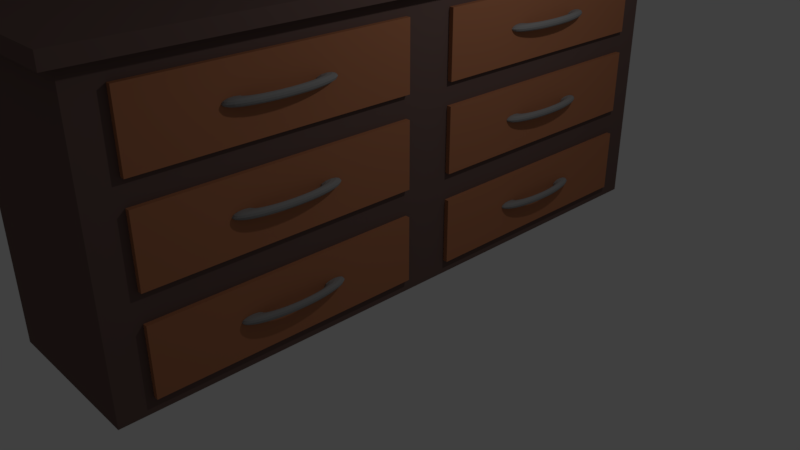 # Source: dresser.blend  (saved by Blender 2.78.0; exported with 4.5.12 LTS)
import bpy
from mathutils import Matrix  # noqa: F401  (used for matrix-valued properties, if any)

bpy.ops.wm.read_factory_settings(use_empty=True)
scene = bpy.context.scene
scene.name = 'Scene'

# ---- collections
col_collection_1 = bpy.data.collections.new('Collection 1'); scene.collection.children.link(col_collection_1)

# ---- materials (node trees are filled in below, after node groups)
mat_wood_drawer = bpy.data.materials.new('wood(drawer)')
mat_wood_drawer.alpha_threshold = 0.0
mat_wood_drawer.use_transparent_shadow = False
mat_wood_drawer.diffuse_color = (0.4678, 0.1845, 0.09084, 1.0)
mat_wood_drawer.roughness = 0.5
mat_handle = bpy.data.materials.new('handle')
mat_handle.alpha_threshold = 0.0
mat_handle.use_transparent_shadow = False
mat_handle.diffuse_color = (0.2957, 0.2957, 0.2957, 1.0)
mat_handle.roughness = 0.5
mat_dresser_wood = bpy.data.materials.new('dresser(wood)')
mat_dresser_wood.alpha_threshold = 0.0
mat_dresser_wood.use_transparent_shadow = False
mat_dresser_wood.diffuse_color = (0.1559, 0.09759, 0.0865, 1.0)
mat_dresser_wood.roughness = 0.5
mat_dresser_wood.line_color = (0.0, 0.0, 0.0, 1.0)

# ---- material node trees

# ---- world
world_world = bpy.data.worlds.new('World'); scene.world = world_world
world_world.color = (0.05088, 0.05088, 0.05088)
world_world.use_sun_shadow = False
world_world.sun_shadow_jitter_overblur = 0.0
world_world.cycles.sampling_method = 'MANUAL'

# ---- cameras
cam_camera = bpy.data.cameras.new('Camera')
cam_camera.clip_end = 100.0
cam_camera.lens = 35.0
cam_camera.sensor_width = 32.0
cam_camera.sensor_height = 18.0
cam_camera.ortho_scale = 7.314
cam_camera.dof.focus_distance = 0.0
cam_camera.dof.aperture_fstop = 128.0

# ---- lights
light_lamp = bpy.data.lights.new('Lamp', 'POINT')
light_lamp.transmission_factor = 0.0
light_lamp.cutoff_distance = 30.0
light_lamp.energy = 100.0
light_lamp.shadow_buffer_clip_start = 1.001
light_lamp.shadow_soft_size = 0.1
light_lamp.shadow_maximum_resolution = 0.006
light_lamp.use_absolute_resolution = True

# ---- meshes
me_cube_022 = bpy.data.meshes.new('Cube.022')
me_cube_022.from_pydata([(-0.8851, -4.763, 0.1798), (-0.8851, -4.763, 1.0), (-0.8851, -1.469, 0.1798), (-0.8851, -1.469, 1.0), (1.115, -4.763, 0.1798), (1.115, -4.763, 1.0), (1.115, -1.469, 0.1798), (1.115, -1.469, 1.0), (-0.7981, -4.619, 1.0), (-0.7981, -1.613, 1.0), (1.028, -1.613, 1.0), (1.028, -4.619, 1.0), (-0.7981, -4.619, 0.3583), (-0.7981, -1.613, 0.3583), (1.028, -1.613, 0.3583), (1.028, -4.619, 0.3583)], [], [(0, 1, 3, 2), (2, 3, 7, 6), (6, 7, 5, 4), (4, 5, 1, 0), (2, 6, 4, 0), (5, 7, 10, 11), (9, 8, 12, 13), (3, 1, 8, 9), (1, 5, 11, 8), (7, 3, 9, 10), (14, 13, 12, 15), (8, 11, 15, 12), (10, 9, 13, 14), (11, 10, 14, 15)])
me_cube_022.materials.append(mat_wood_drawer)
me_cube_022.use_remesh_preserve_volume = False
me_cube_022.use_remesh_preserve_attributes = False
me_cube_022.use_mirror_vertex_groups = False
me_cube_022.update()
me_cube_023 = bpy.data.meshes.new('Cube.023')
me_cube_023.from_pydata([(1.274, -3.115, 0.6005), (1.27, -3.115, 0.5776), (1.258, -3.115, 0.5608), (1.243, -3.115, 0.5546), (1.227, -3.115, 0.5608), (1.216, -3.115, 0.5776), (1.211, -3.115, 0.6005), (1.216, -3.115, 0.6235), (1.227, -3.115, 0.6402), (1.243, -3.115, 0.6464), (1.258, -3.115, 0.6402), (1.27, -3.115, 0.6235), (1.273, -3.201, 0.6005), (1.269, -3.199, 0.5776), (1.257, -3.192, 0.5608), (1.242, -3.184, 0.5546), (1.226, -3.175, 0.5608), (1.215, -3.169, 0.5776), (1.211, -3.167, 0.6005), (1.215, -3.169, 0.6235), (1.226, -3.175, 0.6402), (1.242, -3.184, 0.6464), (1.257, -3.192, 0.6402), (1.269, -3.199, 0.6235), (1.269, -3.285, 0.6005), (1.265, -3.281, 0.5776), (1.254, -3.268, 0.5608), (1.238, -3.251, 0.5546), (1.223, -3.234, 0.5608), (1.212, -3.222, 0.5776), (1.208, -3.217, 0.6005), (1.212, -3.222, 0.6235), (1.223, -3.234, 0.6402), (1.238, -3.251, 0.6464), (1.254, -3.268, 0.6402), (1.265, -3.281, 0.6235), (1.262, -3.367, 0.6005), (1.258, -3.36, 0.5776), (1.248, -3.342, 0.5608), (1.233, -3.317, 0.5546), (1.219, -3.291, 0.5608), (1.208, -3.273, 0.5776), (1.204, -3.266, 0.6005), (1.208, -3.273, 0.6235), (1.219, -3.291, 0.6402), (1.233, -3.317, 0.6464), (1.248, -3.342, 0.6402), (1.258, -3.36, 0.6235), (1.253, -3.444, 0.6005), (1.249, -3.435, 0.5776), (1.24, -3.411, 0.5608), (1.226, -3.378, 0.5546), (1.212, -3.346, 0.5608), (1.202, -3.321, 0.5776), (1.199, -3.313, 0.6005), (1.202, -3.321, 0.6235), (1.212, -3.346, 0.6402), (1.226, -3.378, 0.6464), (1.24, -3.411, 0.6402), (1.249, -3.435, 0.6235), (1.242, -3.516, 0.6005), (1.238, -3.505, 0.5776), (1.229, -3.476, 0.5608), (1.217, -3.436, 0.5546), (1.204, -3.396, 0.5608), (1.195, -3.366, 0.5776), (1.192, -3.356, 0.6005), (1.195, -3.366, 0.6235), (1.204, -3.396, 0.6402), (1.217, -3.436, 0.6464), (1.229, -3.476, 0.6402), (1.238, -3.505, 0.6235), (1.228, -3.581, 0.6005), (1.225, -3.568, 0.5776), (1.217, -3.534, 0.5608), (1.206, -3.488, 0.5546), (1.195, -3.441, 0.5608), (1.187, -3.407, 0.5776), (1.184, -3.394, 0.6005), (1.187, -3.407, 0.6235), (1.195, -3.441, 0.6402), (1.206, -3.488, 0.6464), (1.217, -3.534, 0.6402), (1.225, -3.568, 0.6235), (1.213, -3.637, 0.6005), (1.21, -3.623, 0.5776), (1.203, -3.585, 0.5608), (1.194, -3.533, 0.5546), (1.184, -3.481, 0.5608), (1.177, -3.442, 0.5776), (1.175, -3.428, 0.6005), (1.177, -3.442, 0.6235), (1.184, -3.481, 0.6402), (1.194, -3.533, 0.6464), (1.203, -3.585, 0.6402), (1.21, -3.623, 0.6235), (1.196, -3.685, 0.6005), (1.194, -3.67, 0.5776), (1.188, -3.628, 0.5608), (1.18, -3.571, 0.5546), (1.172, -3.514, 0.5608), (1.166, -3.472, 0.5776), (1.164, -3.457, 0.6005), (1.166, -3.472, 0.6235), (1.172, -3.514, 0.6402), (1.18, -3.571, 0.6464), (1.188, -3.628, 0.6402), (1.194, -3.67, 0.6235), (1.177, -3.723, 0.6005), (1.176, -3.707, 0.5776), (1.171, -3.663, 0.5608), (1.165, -3.602, 0.5546), (1.159, -3.541, 0.5608), (1.155, -3.496, 0.5776), (1.153, -3.48, 0.6005), (1.155, -3.496, 0.6235), (1.159, -3.541, 0.6402), (1.165, -3.602, 0.6464), (1.171, -3.663, 0.6402), (1.176, -3.707, 0.6235), (1.158, -3.751, 0.6005), (1.157, -3.734, 0.5776), (1.154, -3.688, 0.5608), (1.15, -3.624, 0.5546), (1.146, -3.56, 0.5608), (1.143, -3.514, 0.5776), (1.142, -3.497, 0.6005), (1.143, -3.514, 0.6235), (1.146, -3.56, 0.6402), (1.15, -3.624, 0.6464), (1.154, -3.688, 0.6402), (1.157, -3.734, 0.6235), (1.138, -3.768, 0.6005), (1.137, -3.75, 0.5776), (1.136, -3.703, 0.5608), (1.134, -3.637, 0.5546), (1.132, -3.572, 0.5608), (1.13, -3.524, 0.5776), (1.13, -3.507, 0.6005), (1.13, -3.524, 0.6235), (1.132, -3.572, 0.6402), (1.134, -3.637, 0.6464), (1.136, -3.703, 0.6402), (1.137, -3.75, 0.6235), (1.117, -3.774, 0.6005), (1.117, -3.756, 0.5776), (1.117, -3.708, 0.5608), (1.117, -3.642, 0.5546), (1.117, -3.576, 0.5608), (1.117, -3.528, 0.5776), (1.117, -3.51, 0.6005), (1.117, -3.528, 0.6235), (1.117, -3.576, 0.6402), (1.117, -3.642, 0.6464), (1.117, -3.708, 0.6402), (1.117, -3.756, 0.6235), (1.117, -2.457, 0.6005), (1.117, -2.474, 0.5776), (1.117, -2.522, 0.5608), (1.117, -2.588, 0.5546), (1.117, -2.654, 0.5608), (1.117, -2.702, 0.5776), (1.117, -2.72, 0.6005), (1.117, -2.702, 0.6235), (1.117, -2.654, 0.6402), (1.117, -2.588, 0.6464), (1.117, -2.522, 0.6402), (1.117, -2.474, 0.6235), (1.138, -2.462, 0.6005), (1.137, -2.48, 0.5776), (1.136, -2.527, 0.5608), (1.134, -2.593, 0.5546), (1.132, -2.658, 0.5608), (1.13, -2.706, 0.5776), (1.13, -2.723, 0.6005), (1.13, -2.706, 0.6235), (1.132, -2.658, 0.6402), (1.134, -2.593, 0.6464), (1.136, -2.527, 0.6402), (1.137, -2.48, 0.6235), (1.158, -2.479, 0.6005), (1.157, -2.496, 0.5776), (1.154, -2.543, 0.5608), (1.15, -2.606, 0.5546), (1.146, -2.67, 0.5608), (1.143, -2.716, 0.5776), (1.142, -2.733, 0.6005), (1.143, -2.716, 0.6235), (1.146, -2.67, 0.6402), (1.15, -2.606, 0.6464), (1.154, -2.543, 0.6402), (1.157, -2.496, 0.6235), (1.177, -2.507, 0.6005), (1.176, -2.523, 0.5776), (1.171, -2.568, 0.5608), (1.165, -2.628, 0.5546), (1.159, -2.689, 0.5608), (1.155, -2.734, 0.5776), (1.153, -2.75, 0.6005), (1.155, -2.734, 0.6235), (1.159, -2.689, 0.6402), (1.165, -2.628, 0.6464), (1.171, -2.568, 0.6402), (1.176, -2.523, 0.6235), (1.196, -2.545, 0.6005), (1.194, -2.56, 0.5776), (1.188, -2.602, 0.5608), (1.18, -2.659, 0.5546), (1.172, -2.716, 0.5608), (1.166, -2.758, 0.5776), (1.164, -2.773, 0.6005), (1.166, -2.758, 0.6235), (1.172, -2.716, 0.6402), (1.18, -2.659, 0.6464), (1.188, -2.602, 0.6402), (1.194, -2.56, 0.6235), (1.213, -2.593, 0.6005), (1.21, -2.607, 0.5776), (1.203, -2.645, 0.5608), (1.194, -2.697, 0.5546), (1.184, -2.749, 0.5608), (1.177, -2.788, 0.5776), (1.175, -2.802, 0.6005), (1.177, -2.788, 0.6235), (1.184, -2.749, 0.6402), (1.194, -2.697, 0.6464), (1.203, -2.645, 0.6402), (1.21, -2.607, 0.6235), (1.228, -2.649, 0.6005), (1.225, -2.662, 0.5776), (1.217, -2.696, 0.5608), (1.206, -2.743, 0.5546), (1.195, -2.789, 0.5608), (1.187, -2.823, 0.5776), (1.184, -2.836, 0.6005), (1.187, -2.823, 0.6235), (1.195, -2.789, 0.6402), (1.206, -2.743, 0.6464), (1.217, -2.696, 0.6402), (1.225, -2.662, 0.6235), (1.242, -2.714, 0.6005), (1.238, -2.725, 0.5776), (1.229, -2.754, 0.5608), (1.217, -2.794, 0.5546), (1.204, -2.834, 0.5608), (1.195, -2.864, 0.5776), (1.192, -2.875, 0.6005), (1.195, -2.864, 0.6235), (1.204, -2.834, 0.6402), (1.217, -2.794, 0.6464), (1.229, -2.754, 0.6402), (1.238, -2.725, 0.6235), (1.253, -2.786, 0.6005), (1.249, -2.795, 0.5776), (1.24, -2.819, 0.5608), (1.226, -2.852, 0.5546), (1.212, -2.885, 0.5608), (1.202, -2.909, 0.5776), (1.199, -2.917, 0.6005), (1.202, -2.909, 0.6235), (1.212, -2.885, 0.6402), (1.226, -2.852, 0.6464), (1.24, -2.819, 0.6402), (1.249, -2.795, 0.6235), (1.262, -2.863, 0.6005), (1.258, -2.87, 0.5776), (1.248, -2.888, 0.5608), (1.233, -2.913, 0.5546), (1.219, -2.939, 0.5608), (1.208, -2.957, 0.5776), (1.204, -2.964, 0.6005), (1.208, -2.957, 0.6235), (1.219, -2.939, 0.6402), (1.233, -2.913, 0.6464), (1.248, -2.888, 0.6402), (1.258, -2.87, 0.6235), (1.269, -2.945, 0.6005), (1.265, -2.949, 0.5776), (1.254, -2.962, 0.5608), (1.238, -2.979, 0.5546), (1.223, -2.996, 0.5608), (1.212, -3.008, 0.5776), (1.208, -3.013, 0.6005), (1.212, -3.008, 0.6235), (1.223, -2.996, 0.6402), (1.238, -2.979, 0.6464), (1.254, -2.962, 0.6402), (1.265, -2.949, 0.6235), (1.273, -3.029, 0.6005), (1.269, -3.031, 0.5776), (1.257, -3.038, 0.5608), (1.242, -3.046, 0.5546), (1.226, -3.055, 0.5608), (1.215, -3.061, 0.5776), (1.211, -3.063, 0.6005), (1.215, -3.061, 0.6235), (1.226, -3.055, 0.6402), (1.242, -3.046, 0.6464), (1.257, -3.038, 0.6402), (1.269, -3.031, 0.6235)], [], [(0, 12, 13, 1), (1, 13, 14, 2), (2, 14, 15, 3), (3, 15, 16, 4), (4, 16, 17, 5), (5, 17, 18, 6), (6, 18, 19, 7), (7, 19, 20, 8), (8, 20, 21, 9), (9, 21, 22, 10), (10, 22, 23, 11), (0, 11, 23, 12), (12, 24, 25, 13), (13, 25, 26, 14), (14, 26, 27, 15), (15, 27, 28, 16), (16, 28, 29, 17), (17, 29, 30, 18), (18, 30, 31, 19), (19, 31, 32, 20), (20, 32, 33, 21), (21, 33, 34, 22), (22, 34, 35, 23), (23, 35, 24, 12), (24, 36, 37, 25), (25, 37, 38, 26), (26, 38, 39, 27), (27, 39, 40, 28), (28, 40, 41, 29), (29, 41, 42, 30), (30, 42, 43, 31), (31, 43, 44, 32), (32, 44, 45, 33), (33, 45, 46, 34), (34, 46, 47, 35), (35, 47, 36, 24), (36, 48, 49, 37), (37, 49, 50, 38), (38, 50, 51, 39), (39, 51, 52, 40), (40, 52, 53, 41), (41, 53, 54, 42), (42, 54, 55, 43), (43, 55, 56, 44), (44, 56, 57, 45), (45, 57, 58, 46), (46, 58, 59, 47), (47, 59, 48, 36), (48, 60, 61, 49), (49, 61, 62, 50), (50, 62, 63, 51), (51, 63, 64, 52), (52, 64, 65, 53), (53, 65, 66, 54), (54, 66, 67, 55), (55, 67, 68, 56), (56, 68, 69, 57), (57, 69, 70, 58), (58, 70, 71, 59), (59, 71, 60, 48), (60, 72, 73, 61), (61, 73, 74, 62), (62, 74, 75, 63), (63, 75, 76, 64), (64, 76, 77, 65), (65, 77, 78, 66), (66, 78, 79, 67), (67, 79, 80, 68), (68, 80, 81, 69), (69, 81, 82, 70), (70, 82, 83, 71), (71, 83, 72, 60), (72, 84, 85, 73), (73, 85, 86, 74), (74, 86, 87, 75), (75, 87, 88, 76), (76, 88, 89, 77), (77, 89, 90, 78), (78, 90, 91, 79), (79, 91, 92, 80), (80, 92, 93, 81), (81, 93, 94, 82), (82, 94, 95, 83), (83, 95, 84, 72), (84, 96, 97, 85), (85, 97, 98, 86), (86, 98, 99, 87), (87, 99, 100, 88), (88, 100, 101, 89), (89, 101, 102, 90), (90, 102, 103, 91), (91, 103, 104, 92), (92, 104, 105, 93), (93, 105, 106, 94), (94, 106, 107, 95), (95, 107, 96, 84), (96, 108, 109, 97), (97, 109, 110, 98), (98, 110, 111, 99), (99, 111, 112, 100), (100, 112, 113, 101), (101, 113, 114, 102), (102, 114, 115, 103), (103, 115, 116, 104), (104, 116, 117, 105), (105, 117, 118, 106), (106, 118, 119, 107), (107, 119, 108, 96), (108, 120, 121, 109), (109, 121, 122, 110), (110, 122, 123, 111), (111, 123, 124, 112), (112, 124, 125, 113), (113, 125, 126, 114), (114, 126, 127, 115), (115, 127, 128, 116), (116, 128, 129, 117), (117, 129, 130, 118), (118, 130, 131, 119), (119, 131, 120, 108), (120, 132, 133, 121), (121, 133, 134, 122), (122, 134, 135, 123), (123, 135, 136, 124), (124, 136, 137, 125), (125, 137, 138, 126), (126, 138, 139, 127), (127, 139, 140, 128), (128, 140, 141, 129), (129, 141, 142, 130), (130, 142, 143, 131), (131, 143, 132, 120), (162, 161, 160, 159, 158, 157, 156, 167, 166, 165, 164, 163), (172, 160, 161, 173), (151, 152, 140, 139), (169, 157, 158, 170), (177, 176, 164, 165), (175, 174, 162, 163), (179, 178, 166, 167), (170, 158, 159, 171), (149, 150, 138, 137), (179, 167, 156, 168), (146, 147, 135, 134), (150, 151, 139, 138), (178, 177, 165, 166), (153, 154, 142, 141), (145, 146, 134, 133), (144, 145, 133, 132), (148, 149, 137, 136), (144, 132, 143, 155), (152, 153, 141, 140), (168, 156, 157, 169), (150, 149, 148, 147, 146, 145, 144, 155, 154, 153, 152, 151), (154, 155, 143, 142), (171, 172, 160, 159), (147, 148, 136, 135), (174, 173, 161, 162), (176, 175, 163, 164), (168, 180, 181, 169), (169, 181, 182, 170), (170, 182, 183, 171), (171, 183, 184, 172), (172, 184, 185, 173), (173, 185, 186, 174), (174, 186, 187, 175), (175, 187, 188, 176), (176, 188, 189, 177), (177, 189, 190, 178), (178, 190, 191, 179), (179, 191, 180, 168), (180, 192, 193, 181), (181, 193, 194, 182), (182, 194, 195, 183), (183, 195, 196, 184), (184, 196, 197, 185), (185, 197, 198, 186), (186, 198, 199, 187), (187, 199, 200, 188), (188, 200, 201, 189), (189, 201, 202, 190), (190, 202, 203, 191), (191, 203, 192, 180), (192, 204, 205, 193), (193, 205, 206, 194), (194, 206, 207, 195), (195, 207, 208, 196), (196, 208, 209, 197), (197, 209, 210, 198), (198, 210, 211, 199), (199, 211, 212, 200), (200, 212, 213, 201), (201, 213, 214, 202), (202, 214, 215, 203), (203, 215, 204, 192), (204, 216, 217, 205), (205, 217, 218, 206), (206, 218, 219, 207), (207, 219, 220, 208), (208, 220, 221, 209), (209, 221, 222, 210), (210, 222, 223, 211), (211, 223, 224, 212), (212, 224, 225, 213), (213, 225, 226, 214), (214, 226, 227, 215), (215, 227, 216, 204), (216, 228, 229, 217), (217, 229, 230, 218), (218, 230, 231, 219), (219, 231, 232, 220), (220, 232, 233, 221), (221, 233, 234, 222), (222, 234, 235, 223), (223, 235, 236, 224), (224, 236, 237, 225), (225, 237, 238, 226), (226, 238, 239, 227), (227, 239, 228, 216), (228, 240, 241, 229), (229, 241, 242, 230), (230, 242, 243, 231), (231, 243, 244, 232), (232, 244, 245, 233), (233, 245, 246, 234), (234, 246, 247, 235), (235, 247, 248, 236), (236, 248, 249, 237), (237, 249, 250, 238), (238, 250, 251, 239), (239, 251, 240, 228), (240, 252, 253, 241), (241, 253, 254, 242), (242, 254, 255, 243), (243, 255, 256, 244), (244, 256, 257, 245), (245, 257, 258, 246), (246, 258, 259, 247), (247, 259, 260, 248), (248, 260, 261, 249), (249, 261, 262, 250), (250, 262, 263, 251), (251, 263, 252, 240), (252, 264, 265, 253), (253, 265, 266, 254), (254, 266, 267, 255), (255, 267, 268, 256), (256, 268, 269, 257), (257, 269, 270, 258), (258, 270, 271, 259), (259, 271, 272, 260), (260, 272, 273, 261), (261, 273, 274, 262), (262, 274, 275, 263), (263, 275, 264, 252), (264, 276, 277, 265), (265, 277, 278, 266), (266, 278, 279, 267), (267, 279, 280, 268), (268, 280, 281, 269), (269, 281, 282, 270), (270, 282, 283, 271), (271, 283, 284, 272), (272, 284, 285, 273), (273, 285, 286, 274), (274, 286, 287, 275), (275, 287, 276, 264), (276, 288, 289, 277), (277, 289, 290, 278), (278, 290, 291, 279), (279, 291, 292, 280), (280, 292, 293, 281), (281, 293, 294, 282), (282, 294, 295, 283), (283, 295, 296, 284), (284, 296, 297, 285), (285, 297, 298, 286), (286, 298, 299, 287), (287, 299, 288, 276), (288, 0, 1, 289), (289, 1, 2, 290), (290, 2, 3, 291), (291, 3, 4, 292), (292, 4, 5, 293), (293, 5, 6, 294), (294, 6, 7, 295), (295, 7, 8, 296), (296, 8, 9, 297), (297, 9, 10, 298), (298, 10, 11, 299), (299, 11, 0, 288)])
me_cube_023.materials.append(mat_handle)
me_cube_023.use_remesh_preserve_volume = False
me_cube_023.use_remesh_preserve_attributes = False
me_cube_023.use_mirror_vertex_groups = False
me_cube_023.update()
me_cube_020 = bpy.data.meshes.new('Cube.020')
me_cube_020.from_pydata([(-0.8851, -4.763, 0.1798), (-0.8851, -4.763, 1.0), (-0.8851, -1.469, 0.1798), (-0.8851, -1.469, 1.0), (1.115, -4.763, 0.1798), (1.115, -4.763, 1.0), (1.115, -1.469, 0.1798), (1.115, -1.469, 1.0), (-0.7981, -4.619, 1.0), (-0.7981, -1.613, 1.0), (1.028, -1.613, 1.0), (1.028, -4.619, 1.0), (-0.7981, -4.619, 0.3583), (-0.7981, -1.613, 0.3583), (1.028, -1.613, 0.3583), (1.028, -4.619, 0.3583)], [], [(0, 1, 3, 2), (2, 3, 7, 6), (6, 7, 5, 4), (4, 5, 1, 0), (2, 6, 4, 0), (5, 7, 10, 11), (9, 8, 12, 13), (3, 1, 8, 9), (1, 5, 11, 8), (7, 3, 9, 10), (14, 13, 12, 15), (8, 11, 15, 12), (10, 9, 13, 14), (11, 10, 14, 15)])
me_cube_020.materials.append(mat_wood_drawer)
me_cube_020.use_remesh_preserve_volume = False
me_cube_020.use_remesh_preserve_attributes = False
me_cube_020.use_mirror_vertex_groups = False
me_cube_020.update()
me_cube_021 = bpy.data.meshes.new('Cube.021')
me_cube_021.from_pydata([(1.274, -3.115, 0.6005), (1.27, -3.115, 0.5776), (1.258, -3.115, 0.5608), (1.243, -3.115, 0.5546), (1.227, -3.115, 0.5608), (1.216, -3.115, 0.5776), (1.211, -3.115, 0.6005), (1.216, -3.115, 0.6235), (1.227, -3.115, 0.6402), (1.243, -3.115, 0.6464), (1.258, -3.115, 0.6402), (1.27, -3.115, 0.6235), (1.273, -3.201, 0.6005), (1.269, -3.199, 0.5776), (1.257, -3.192, 0.5608), (1.242, -3.184, 0.5546), (1.226, -3.175, 0.5608), (1.215, -3.169, 0.5776), (1.211, -3.167, 0.6005), (1.215, -3.169, 0.6235), (1.226, -3.175, 0.6402), (1.242, -3.184, 0.6464), (1.257, -3.192, 0.6402), (1.269, -3.199, 0.6235), (1.269, -3.285, 0.6005), (1.265, -3.281, 0.5776), (1.254, -3.268, 0.5608), (1.238, -3.251, 0.5546), (1.223, -3.234, 0.5608), (1.212, -3.222, 0.5776), (1.208, -3.217, 0.6005), (1.212, -3.222, 0.6235), (1.223, -3.234, 0.6402), (1.238, -3.251, 0.6464), (1.254, -3.268, 0.6402), (1.265, -3.281, 0.6235), (1.262, -3.367, 0.6005), (1.258, -3.36, 0.5776), (1.248, -3.342, 0.5608), (1.233, -3.317, 0.5546), (1.219, -3.291, 0.5608), (1.208, -3.273, 0.5776), (1.204, -3.266, 0.6005), (1.208, -3.273, 0.6235), (1.219, -3.291, 0.6402), (1.233, -3.317, 0.6464), (1.248, -3.342, 0.6402), (1.258, -3.36, 0.6235), (1.253, -3.444, 0.6005), (1.249, -3.435, 0.5776), (1.24, -3.411, 0.5608), (1.226, -3.378, 0.5546), (1.212, -3.346, 0.5608), (1.202, -3.321, 0.5776), (1.199, -3.313, 0.6005), (1.202, -3.321, 0.6235), (1.212, -3.346, 0.6402), (1.226, -3.378, 0.6464), (1.24, -3.411, 0.6402), (1.249, -3.435, 0.6235), (1.242, -3.516, 0.6005), (1.238, -3.505, 0.5776), (1.229, -3.476, 0.5608), (1.217, -3.436, 0.5546), (1.204, -3.396, 0.5608), (1.195, -3.366, 0.5776), (1.192, -3.356, 0.6005), (1.195, -3.366, 0.6235), (1.204, -3.396, 0.6402), (1.217, -3.436, 0.6464), (1.229, -3.476, 0.6402), (1.238, -3.505, 0.6235), (1.228, -3.581, 0.6005), (1.225, -3.568, 0.5776), (1.217, -3.534, 0.5608), (1.206, -3.488, 0.5546), (1.195, -3.441, 0.5608), (1.187, -3.407, 0.5776), (1.184, -3.394, 0.6005), (1.187, -3.407, 0.6235), (1.195, -3.441, 0.6402), (1.206, -3.488, 0.6464), (1.217, -3.534, 0.6402), (1.225, -3.568, 0.6235), (1.213, -3.637, 0.6005), (1.21, -3.623, 0.5776), (1.203, -3.585, 0.5608), (1.194, -3.533, 0.5546), (1.184, -3.481, 0.5608), (1.177, -3.442, 0.5776), (1.175, -3.428, 0.6005), (1.177, -3.442, 0.6235), (1.184, -3.481, 0.6402), (1.194, -3.533, 0.6464), (1.203, -3.585, 0.6402), (1.21, -3.623, 0.6235), (1.196, -3.685, 0.6005), (1.194, -3.67, 0.5776), (1.188, -3.628, 0.5608), (1.18, -3.571, 0.5546), (1.172, -3.514, 0.5608), (1.166, -3.472, 0.5776), (1.164, -3.457, 0.6005), (1.166, -3.472, 0.6235), (1.172, -3.514, 0.6402), (1.18, -3.571, 0.6464), (1.188, -3.628, 0.6402), (1.194, -3.67, 0.6235), (1.177, -3.723, 0.6005), (1.176, -3.707, 0.5776), (1.171, -3.663, 0.5608), (1.165, -3.602, 0.5546), (1.159, -3.541, 0.5608), (1.155, -3.496, 0.5776), (1.153, -3.48, 0.6005), (1.155, -3.496, 0.6235), (1.159, -3.541, 0.6402), (1.165, -3.602, 0.6464), (1.171, -3.663, 0.6402), (1.176, -3.707, 0.6235), (1.158, -3.751, 0.6005), (1.157, -3.734, 0.5776), (1.154, -3.688, 0.5608), (1.15, -3.624, 0.5546), (1.146, -3.56, 0.5608), (1.143, -3.514, 0.5776), (1.142, -3.497, 0.6005), (1.143, -3.514, 0.6235), (1.146, -3.56, 0.6402), (1.15, -3.624, 0.6464), (1.154, -3.688, 0.6402), (1.157, -3.734, 0.6235), (1.138, -3.768, 0.6005), (1.137, -3.75, 0.5776), (1.136, -3.703, 0.5608), (1.134, -3.637, 0.5546), (1.132, -3.572, 0.5608), (1.13, -3.524, 0.5776), (1.13, -3.507, 0.6005), (1.13, -3.524, 0.6235), (1.132, -3.572, 0.6402), (1.134, -3.637, 0.6464), (1.136, -3.703, 0.6402), (1.137, -3.75, 0.6235), (1.117, -3.774, 0.6005), (1.117, -3.756, 0.5776), (1.117, -3.708, 0.5608), (1.117, -3.642, 0.5546), (1.117, -3.576, 0.5608), (1.117, -3.528, 0.5776), (1.117, -3.51, 0.6005), (1.117, -3.528, 0.6235), (1.117, -3.576, 0.6402), (1.117, -3.642, 0.6464), (1.117, -3.708, 0.6402), (1.117, -3.756, 0.6235), (1.117, -2.457, 0.6005), (1.117, -2.474, 0.5776), (1.117, -2.522, 0.5608), (1.117, -2.588, 0.5546), (1.117, -2.654, 0.5608), (1.117, -2.702, 0.5776), (1.117, -2.72, 0.6005), (1.117, -2.702, 0.6235), (1.117, -2.654, 0.6402), (1.117, -2.588, 0.6464), (1.117, -2.522, 0.6402), (1.117, -2.474, 0.6235), (1.138, -2.462, 0.6005), (1.137, -2.48, 0.5776), (1.136, -2.527, 0.5608), (1.134, -2.593, 0.5546), (1.132, -2.658, 0.5608), (1.13, -2.706, 0.5776), (1.13, -2.723, 0.6005), (1.13, -2.706, 0.6235), (1.132, -2.658, 0.6402), (1.134, -2.593, 0.6464), (1.136, -2.527, 0.6402), (1.137, -2.48, 0.6235), (1.158, -2.479, 0.6005), (1.157, -2.496, 0.5776), (1.154, -2.543, 0.5608), (1.15, -2.606, 0.5546), (1.146, -2.67, 0.5608), (1.143, -2.716, 0.5776), (1.142, -2.733, 0.6005), (1.143, -2.716, 0.6235), (1.146, -2.67, 0.6402), (1.15, -2.606, 0.6464), (1.154, -2.543, 0.6402), (1.157, -2.496, 0.6235), (1.177, -2.507, 0.6005), (1.176, -2.523, 0.5776), (1.171, -2.568, 0.5608), (1.165, -2.628, 0.5546), (1.159, -2.689, 0.5608), (1.155, -2.734, 0.5776), (1.153, -2.75, 0.6005), (1.155, -2.734, 0.6235), (1.159, -2.689, 0.6402), (1.165, -2.628, 0.6464), (1.171, -2.568, 0.6402), (1.176, -2.523, 0.6235), (1.196, -2.545, 0.6005), (1.194, -2.56, 0.5776), (1.188, -2.602, 0.5608), (1.18, -2.659, 0.5546), (1.172, -2.716, 0.5608), (1.166, -2.758, 0.5776), (1.164, -2.773, 0.6005), (1.166, -2.758, 0.6235), (1.172, -2.716, 0.6402), (1.18, -2.659, 0.6464), (1.188, -2.602, 0.6402), (1.194, -2.56, 0.6235), (1.213, -2.593, 0.6005), (1.21, -2.607, 0.5776), (1.203, -2.645, 0.5608), (1.194, -2.697, 0.5546), (1.184, -2.749, 0.5608), (1.177, -2.788, 0.5776), (1.175, -2.802, 0.6005), (1.177, -2.788, 0.6235), (1.184, -2.749, 0.6402), (1.194, -2.697, 0.6464), (1.203, -2.645, 0.6402), (1.21, -2.607, 0.6235), (1.228, -2.649, 0.6005), (1.225, -2.662, 0.5776), (1.217, -2.696, 0.5608), (1.206, -2.743, 0.5546), (1.195, -2.789, 0.5608), (1.187, -2.823, 0.5776), (1.184, -2.836, 0.6005), (1.187, -2.823, 0.6235), (1.195, -2.789, 0.6402), (1.206, -2.743, 0.6464), (1.217, -2.696, 0.6402), (1.225, -2.662, 0.6235), (1.242, -2.714, 0.6005), (1.238, -2.725, 0.5776), (1.229, -2.754, 0.5608), (1.217, -2.794, 0.5546), (1.204, -2.834, 0.5608), (1.195, -2.864, 0.5776), (1.192, -2.875, 0.6005), (1.195, -2.864, 0.6235), (1.204, -2.834, 0.6402), (1.217, -2.794, 0.6464), (1.229, -2.754, 0.6402), (1.238, -2.725, 0.6235), (1.253, -2.786, 0.6005), (1.249, -2.795, 0.5776), (1.24, -2.819, 0.5608), (1.226, -2.852, 0.5546), (1.212, -2.885, 0.5608), (1.202, -2.909, 0.5776), (1.199, -2.917, 0.6005), (1.202, -2.909, 0.6235), (1.212, -2.885, 0.6402), (1.226, -2.852, 0.6464), (1.24, -2.819, 0.6402), (1.249, -2.795, 0.6235), (1.262, -2.863, 0.6005), (1.258, -2.87, 0.5776), (1.248, -2.888, 0.5608), (1.233, -2.913, 0.5546), (1.219, -2.939, 0.5608), (1.208, -2.957, 0.5776), (1.204, -2.964, 0.6005), (1.208, -2.957, 0.6235), (1.219, -2.939, 0.6402), (1.233, -2.913, 0.6464), (1.248, -2.888, 0.6402), (1.258, -2.87, 0.6235), (1.269, -2.945, 0.6005), (1.265, -2.949, 0.5776), (1.254, -2.962, 0.5608), (1.238, -2.979, 0.5546), (1.223, -2.996, 0.5608), (1.212, -3.008, 0.5776), (1.208, -3.013, 0.6005), (1.212, -3.008, 0.6235), (1.223, -2.996, 0.6402), (1.238, -2.979, 0.6464), (1.254, -2.962, 0.6402), (1.265, -2.949, 0.6235), (1.273, -3.029, 0.6005), (1.269, -3.031, 0.5776), (1.257, -3.038, 0.5608), (1.242, -3.046, 0.5546), (1.226, -3.055, 0.5608), (1.215, -3.061, 0.5776), (1.211, -3.063, 0.6005), (1.215, -3.061, 0.6235), (1.226, -3.055, 0.6402), (1.242, -3.046, 0.6464), (1.257, -3.038, 0.6402), (1.269, -3.031, 0.6235)], [], [(0, 12, 13, 1), (1, 13, 14, 2), (2, 14, 15, 3), (3, 15, 16, 4), (4, 16, 17, 5), (5, 17, 18, 6), (6, 18, 19, 7), (7, 19, 20, 8), (8, 20, 21, 9), (9, 21, 22, 10), (10, 22, 23, 11), (0, 11, 23, 12), (12, 24, 25, 13), (13, 25, 26, 14), (14, 26, 27, 15), (15, 27, 28, 16), (16, 28, 29, 17), (17, 29, 30, 18), (18, 30, 31, 19), (19, 31, 32, 20), (20, 32, 33, 21), (21, 33, 34, 22), (22, 34, 35, 23), (23, 35, 24, 12), (24, 36, 37, 25), (25, 37, 38, 26), (26, 38, 39, 27), (27, 39, 40, 28), (28, 40, 41, 29), (29, 41, 42, 30), (30, 42, 43, 31), (31, 43, 44, 32), (32, 44, 45, 33), (33, 45, 46, 34), (34, 46, 47, 35), (35, 47, 36, 24), (36, 48, 49, 37), (37, 49, 50, 38), (38, 50, 51, 39), (39, 51, 52, 40), (40, 52, 53, 41), (41, 53, 54, 42), (42, 54, 55, 43), (43, 55, 56, 44), (44, 56, 57, 45), (45, 57, 58, 46), (46, 58, 59, 47), (47, 59, 48, 36), (48, 60, 61, 49), (49, 61, 62, 50), (50, 62, 63, 51), (51, 63, 64, 52), (52, 64, 65, 53), (53, 65, 66, 54), (54, 66, 67, 55), (55, 67, 68, 56), (56, 68, 69, 57), (57, 69, 70, 58), (58, 70, 71, 59), (59, 71, 60, 48), (60, 72, 73, 61), (61, 73, 74, 62), (62, 74, 75, 63), (63, 75, 76, 64), (64, 76, 77, 65), (65, 77, 78, 66), (66, 78, 79, 67), (67, 79, 80, 68), (68, 80, 81, 69), (69, 81, 82, 70), (70, 82, 83, 71), (71, 83, 72, 60), (72, 84, 85, 73), (73, 85, 86, 74), (74, 86, 87, 75), (75, 87, 88, 76), (76, 88, 89, 77), (77, 89, 90, 78), (78, 90, 91, 79), (79, 91, 92, 80), (80, 92, 93, 81), (81, 93, 94, 82), (82, 94, 95, 83), (83, 95, 84, 72), (84, 96, 97, 85), (85, 97, 98, 86), (86, 98, 99, 87), (87, 99, 100, 88), (88, 100, 101, 89), (89, 101, 102, 90), (90, 102, 103, 91), (91, 103, 104, 92), (92, 104, 105, 93), (93, 105, 106, 94), (94, 106, 107, 95), (95, 107, 96, 84), (96, 108, 109, 97), (97, 109, 110, 98), (98, 110, 111, 99), (99, 111, 112, 100), (100, 112, 113, 101), (101, 113, 114, 102), (102, 114, 115, 103), (103, 115, 116, 104), (104, 116, 117, 105), (105, 117, 118, 106), (106, 118, 119, 107), (107, 119, 108, 96), (108, 120, 121, 109), (109, 121, 122, 110), (110, 122, 123, 111), (111, 123, 124, 112), (112, 124, 125, 113), (113, 125, 126, 114), (114, 126, 127, 115), (115, 127, 128, 116), (116, 128, 129, 117), (117, 129, 130, 118), (118, 130, 131, 119), (119, 131, 120, 108), (120, 132, 133, 121), (121, 133, 134, 122), (122, 134, 135, 123), (123, 135, 136, 124), (124, 136, 137, 125), (125, 137, 138, 126), (126, 138, 139, 127), (127, 139, 140, 128), (128, 140, 141, 129), (129, 141, 142, 130), (130, 142, 143, 131), (131, 143, 132, 120), (162, 161, 160, 159, 158, 157, 156, 167, 166, 165, 164, 163), (172, 160, 161, 173), (151, 152, 140, 139), (169, 157, 158, 170), (177, 176, 164, 165), (175, 174, 162, 163), (179, 178, 166, 167), (170, 158, 159, 171), (149, 150, 138, 137), (179, 167, 156, 168), (146, 147, 135, 134), (150, 151, 139, 138), (178, 177, 165, 166), (153, 154, 142, 141), (145, 146, 134, 133), (144, 145, 133, 132), (148, 149, 137, 136), (144, 132, 143, 155), (152, 153, 141, 140), (168, 156, 157, 169), (150, 149, 148, 147, 146, 145, 144, 155, 154, 153, 152, 151), (154, 155, 143, 142), (171, 172, 160, 159), (147, 148, 136, 135), (174, 173, 161, 162), (176, 175, 163, 164), (168, 180, 181, 169), (169, 181, 182, 170), (170, 182, 183, 171), (171, 183, 184, 172), (172, 184, 185, 173), (173, 185, 186, 174), (174, 186, 187, 175), (175, 187, 188, 176), (176, 188, 189, 177), (177, 189, 190, 178), (178, 190, 191, 179), (179, 191, 180, 168), (180, 192, 193, 181), (181, 193, 194, 182), (182, 194, 195, 183), (183, 195, 196, 184), (184, 196, 197, 185), (185, 197, 198, 186), (186, 198, 199, 187), (187, 199, 200, 188), (188, 200, 201, 189), (189, 201, 202, 190), (190, 202, 203, 191), (191, 203, 192, 180), (192, 204, 205, 193), (193, 205, 206, 194), (194, 206, 207, 195), (195, 207, 208, 196), (196, 208, 209, 197), (197, 209, 210, 198), (198, 210, 211, 199), (199, 211, 212, 200), (200, 212, 213, 201), (201, 213, 214, 202), (202, 214, 215, 203), (203, 215, 204, 192), (204, 216, 217, 205), (205, 217, 218, 206), (206, 218, 219, 207), (207, 219, 220, 208), (208, 220, 221, 209), (209, 221, 222, 210), (210, 222, 223, 211), (211, 223, 224, 212), (212, 224, 225, 213), (213, 225, 226, 214), (214, 226, 227, 215), (215, 227, 216, 204), (216, 228, 229, 217), (217, 229, 230, 218), (218, 230, 231, 219), (219, 231, 232, 220), (220, 232, 233, 221), (221, 233, 234, 222), (222, 234, 235, 223), (223, 235, 236, 224), (224, 236, 237, 225), (225, 237, 238, 226), (226, 238, 239, 227), (227, 239, 228, 216), (228, 240, 241, 229), (229, 241, 242, 230), (230, 242, 243, 231), (231, 243, 244, 232), (232, 244, 245, 233), (233, 245, 246, 234), (234, 246, 247, 235), (235, 247, 248, 236), (236, 248, 249, 237), (237, 249, 250, 238), (238, 250, 251, 239), (239, 251, 240, 228), (240, 252, 253, 241), (241, 253, 254, 242), (242, 254, 255, 243), (243, 255, 256, 244), (244, 256, 257, 245), (245, 257, 258, 246), (246, 258, 259, 247), (247, 259, 260, 248), (248, 260, 261, 249), (249, 261, 262, 250), (250, 262, 263, 251), (251, 263, 252, 240), (252, 264, 265, 253), (253, 265, 266, 254), (254, 266, 267, 255), (255, 267, 268, 256), (256, 268, 269, 257), (257, 269, 270, 258), (258, 270, 271, 259), (259, 271, 272, 260), (260, 272, 273, 261), (261, 273, 274, 262), (262, 274, 275, 263), (263, 275, 264, 252), (264, 276, 277, 265), (265, 277, 278, 266), (266, 278, 279, 267), (267, 279, 280, 268), (268, 280, 281, 269), (269, 281, 282, 270), (270, 282, 283, 271), (271, 283, 284, 272), (272, 284, 285, 273), (273, 285, 286, 274), (274, 286, 287, 275), (275, 287, 276, 264), (276, 288, 289, 277), (277, 289, 290, 278), (278, 290, 291, 279), (279, 291, 292, 280), (280, 292, 293, 281), (281, 293, 294, 282), (282, 294, 295, 283), (283, 295, 296, 284), (284, 296, 297, 285), (285, 297, 298, 286), (286, 298, 299, 287), (287, 299, 288, 276), (288, 0, 1, 289), (289, 1, 2, 290), (290, 2, 3, 291), (291, 3, 4, 292), (292, 4, 5, 293), (293, 5, 6, 294), (294, 6, 7, 295), (295, 7, 8, 296), (296, 8, 9, 297), (297, 9, 10, 298), (298, 10, 11, 299), (299, 11, 0, 288)])
me_cube_021.materials.append(mat_handle)
me_cube_021.use_remesh_preserve_volume = False
me_cube_021.use_remesh_preserve_attributes = False
me_cube_021.use_mirror_vertex_groups = False
me_cube_021.update()
me_cube_018 = bpy.data.meshes.new('Cube.018')
me_cube_018.from_pydata([(-0.8851, -4.763, 0.1798), (-0.8851, -4.763, 1.0), (-0.8851, -1.469, 0.1798), (-0.8851, -1.469, 1.0), (1.115, -4.763, 0.1798), (1.115, -4.763, 1.0), (1.115, -1.469, 0.1798), (1.115, -1.469, 1.0), (-0.7981, -4.619, 1.0), (-0.7981, -1.613, 1.0), (1.028, -1.613, 1.0), (1.028, -4.619, 1.0), (-0.7981, -4.619, 0.3583), (-0.7981, -1.613, 0.3583), (1.028, -1.613, 0.3583), (1.028, -4.619, 0.3583)], [], [(0, 1, 3, 2), (2, 3, 7, 6), (6, 7, 5, 4), (4, 5, 1, 0), (2, 6, 4, 0), (5, 7, 10, 11), (9, 8, 12, 13), (3, 1, 8, 9), (1, 5, 11, 8), (7, 3, 9, 10), (14, 13, 12, 15), (8, 11, 15, 12), (10, 9, 13, 14), (11, 10, 14, 15)])
me_cube_018.materials.append(mat_wood_drawer)
me_cube_018.use_remesh_preserve_volume = False
me_cube_018.use_remesh_preserve_attributes = False
me_cube_018.use_mirror_vertex_groups = False
me_cube_018.update()
me_cube_019 = bpy.data.meshes.new('Cube.019')
me_cube_019.from_pydata([(1.274, -3.115, 0.6005), (1.27, -3.115, 0.5776), (1.258, -3.115, 0.5608), (1.243, -3.115, 0.5546), (1.227, -3.115, 0.5608), (1.216, -3.115, 0.5776), (1.211, -3.115, 0.6005), (1.216, -3.115, 0.6235), (1.227, -3.115, 0.6402), (1.243, -3.115, 0.6464), (1.258, -3.115, 0.6402), (1.27, -3.115, 0.6235), (1.273, -3.201, 0.6005), (1.269, -3.199, 0.5776), (1.257, -3.192, 0.5608), (1.242, -3.184, 0.5546), (1.226, -3.175, 0.5608), (1.215, -3.169, 0.5776), (1.211, -3.167, 0.6005), (1.215, -3.169, 0.6235), (1.226, -3.175, 0.6402), (1.242, -3.184, 0.6464), (1.257, -3.192, 0.6402), (1.269, -3.199, 0.6235), (1.269, -3.285, 0.6005), (1.265, -3.281, 0.5776), (1.254, -3.268, 0.5608), (1.238, -3.251, 0.5546), (1.223, -3.234, 0.5608), (1.212, -3.222, 0.5776), (1.208, -3.217, 0.6005), (1.212, -3.222, 0.6235), (1.223, -3.234, 0.6402), (1.238, -3.251, 0.6464), (1.254, -3.268, 0.6402), (1.265, -3.281, 0.6235), (1.262, -3.367, 0.6005), (1.258, -3.36, 0.5776), (1.248, -3.342, 0.5608), (1.233, -3.317, 0.5546), (1.219, -3.291, 0.5608), (1.208, -3.273, 0.5776), (1.204, -3.266, 0.6005), (1.208, -3.273, 0.6235), (1.219, -3.291, 0.6402), (1.233, -3.317, 0.6464), (1.248, -3.342, 0.6402), (1.258, -3.36, 0.6235), (1.253, -3.444, 0.6005), (1.249, -3.435, 0.5776), (1.24, -3.411, 0.5608), (1.226, -3.378, 0.5546), (1.212, -3.346, 0.5608), (1.202, -3.321, 0.5776), (1.199, -3.313, 0.6005), (1.202, -3.321, 0.6235), (1.212, -3.346, 0.6402), (1.226, -3.378, 0.6464), (1.24, -3.411, 0.6402), (1.249, -3.435, 0.6235), (1.242, -3.516, 0.6005), (1.238, -3.505, 0.5776), (1.229, -3.476, 0.5608), (1.217, -3.436, 0.5546), (1.204, -3.396, 0.5608), (1.195, -3.366, 0.5776), (1.192, -3.356, 0.6005), (1.195, -3.366, 0.6235), (1.204, -3.396, 0.6402), (1.217, -3.436, 0.6464), (1.229, -3.476, 0.6402), (1.238, -3.505, 0.6235), (1.228, -3.581, 0.6005), (1.225, -3.568, 0.5776), (1.217, -3.534, 0.5608), (1.206, -3.488, 0.5546), (1.195, -3.441, 0.5608), (1.187, -3.407, 0.5776), (1.184, -3.394, 0.6005), (1.187, -3.407, 0.6235), (1.195, -3.441, 0.6402), (1.206, -3.488, 0.6464), (1.217, -3.534, 0.6402), (1.225, -3.568, 0.6235), (1.213, -3.637, 0.6005), (1.21, -3.623, 0.5776), (1.203, -3.585, 0.5608), (1.194, -3.533, 0.5546), (1.184, -3.481, 0.5608), (1.177, -3.442, 0.5776), (1.175, -3.428, 0.6005), (1.177, -3.442, 0.6235), (1.184, -3.481, 0.6402), (1.194, -3.533, 0.6464), (1.203, -3.585, 0.6402), (1.21, -3.623, 0.6235), (1.196, -3.685, 0.6005), (1.194, -3.67, 0.5776), (1.188, -3.628, 0.5608), (1.18, -3.571, 0.5546), (1.172, -3.514, 0.5608), (1.166, -3.472, 0.5776), (1.164, -3.457, 0.6005), (1.166, -3.472, 0.6235), (1.172, -3.514, 0.6402), (1.18, -3.571, 0.6464), (1.188, -3.628, 0.6402), (1.194, -3.67, 0.6235), (1.177, -3.723, 0.6005), (1.176, -3.707, 0.5776), (1.171, -3.663, 0.5608), (1.165, -3.602, 0.5546), (1.159, -3.541, 0.5608), (1.155, -3.496, 0.5776), (1.153, -3.48, 0.6005), (1.155, -3.496, 0.6235), (1.159, -3.541, 0.6402), (1.165, -3.602, 0.6464), (1.171, -3.663, 0.6402), (1.176, -3.707, 0.6235), (1.158, -3.751, 0.6005), (1.157, -3.734, 0.5776), (1.154, -3.688, 0.5608), (1.15, -3.624, 0.5546), (1.146, -3.56, 0.5608), (1.143, -3.514, 0.5776), (1.142, -3.497, 0.6005), (1.143, -3.514, 0.6235), (1.146, -3.56, 0.6402), (1.15, -3.624, 0.6464), (1.154, -3.688, 0.6402), (1.157, -3.734, 0.6235), (1.138, -3.768, 0.6005), (1.137, -3.75, 0.5776), (1.136, -3.703, 0.5608), (1.134, -3.637, 0.5546), (1.132, -3.572, 0.5608), (1.13, -3.524, 0.5776), (1.13, -3.507, 0.6005), (1.13, -3.524, 0.6235), (1.132, -3.572, 0.6402), (1.134, -3.637, 0.6464), (1.136, -3.703, 0.6402), (1.137, -3.75, 0.6235), (1.117, -3.774, 0.6005), (1.117, -3.756, 0.5776), (1.117, -3.708, 0.5608), (1.117, -3.642, 0.5546), (1.117, -3.576, 0.5608), (1.117, -3.528, 0.5776), (1.117, -3.51, 0.6005), (1.117, -3.528, 0.6235), (1.117, -3.576, 0.6402), (1.117, -3.642, 0.6464), (1.117, -3.708, 0.6402), (1.117, -3.756, 0.6235), (1.117, -2.457, 0.6005), (1.117, -2.474, 0.5776), (1.117, -2.522, 0.5608), (1.117, -2.588, 0.5546), (1.117, -2.654, 0.5608), (1.117, -2.702, 0.5776), (1.117, -2.72, 0.6005), (1.117, -2.702, 0.6235), (1.117, -2.654, 0.6402), (1.117, -2.588, 0.6464), (1.117, -2.522, 0.6402), (1.117, -2.474, 0.6235), (1.138, -2.462, 0.6005), (1.137, -2.48, 0.5776), (1.136, -2.527, 0.5608), (1.134, -2.593, 0.5546), (1.132, -2.658, 0.5608), (1.13, -2.706, 0.5776), (1.13, -2.723, 0.6005), (1.13, -2.706, 0.6235), (1.132, -2.658, 0.6402), (1.134, -2.593, 0.6464), (1.136, -2.527, 0.6402), (1.137, -2.48, 0.6235), (1.158, -2.479, 0.6005), (1.157, -2.496, 0.5776), (1.154, -2.543, 0.5608), (1.15, -2.606, 0.5546), (1.146, -2.67, 0.5608), (1.143, -2.716, 0.5776), (1.142, -2.733, 0.6005), (1.143, -2.716, 0.6235), (1.146, -2.67, 0.6402), (1.15, -2.606, 0.6464), (1.154, -2.543, 0.6402), (1.157, -2.496, 0.6235), (1.177, -2.507, 0.6005), (1.176, -2.523, 0.5776), (1.171, -2.568, 0.5608), (1.165, -2.628, 0.5546), (1.159, -2.689, 0.5608), (1.155, -2.734, 0.5776), (1.153, -2.75, 0.6005), (1.155, -2.734, 0.6235), (1.159, -2.689, 0.6402), (1.165, -2.628, 0.6464), (1.171, -2.568, 0.6402), (1.176, -2.523, 0.6235), (1.196, -2.545, 0.6005), (1.194, -2.56, 0.5776), (1.188, -2.602, 0.5608), (1.18, -2.659, 0.5546), (1.172, -2.716, 0.5608), (1.166, -2.758, 0.5776), (1.164, -2.773, 0.6005), (1.166, -2.758, 0.6235), (1.172, -2.716, 0.6402), (1.18, -2.659, 0.6464), (1.188, -2.602, 0.6402), (1.194, -2.56, 0.6235), (1.213, -2.593, 0.6005), (1.21, -2.607, 0.5776), (1.203, -2.645, 0.5608), (1.194, -2.697, 0.5546), (1.184, -2.749, 0.5608), (1.177, -2.788, 0.5776), (1.175, -2.802, 0.6005), (1.177, -2.788, 0.6235), (1.184, -2.749, 0.6402), (1.194, -2.697, 0.6464), (1.203, -2.645, 0.6402), (1.21, -2.607, 0.6235), (1.228, -2.649, 0.6005), (1.225, -2.662, 0.5776), (1.217, -2.696, 0.5608), (1.206, -2.743, 0.5546), (1.195, -2.789, 0.5608), (1.187, -2.823, 0.5776), (1.184, -2.836, 0.6005), (1.187, -2.823, 0.6235), (1.195, -2.789, 0.6402), (1.206, -2.743, 0.6464), (1.217, -2.696, 0.6402), (1.225, -2.662, 0.6235), (1.242, -2.714, 0.6005), (1.238, -2.725, 0.5776), (1.229, -2.754, 0.5608), (1.217, -2.794, 0.5546), (1.204, -2.834, 0.5608), (1.195, -2.864, 0.5776), (1.192, -2.875, 0.6005), (1.195, -2.864, 0.6235), (1.204, -2.834, 0.6402), (1.217, -2.794, 0.6464), (1.229, -2.754, 0.6402), (1.238, -2.725, 0.6235), (1.253, -2.786, 0.6005), (1.249, -2.795, 0.5776), (1.24, -2.819, 0.5608), (1.226, -2.852, 0.5546), (1.212, -2.885, 0.5608), (1.202, -2.909, 0.5776), (1.199, -2.917, 0.6005), (1.202, -2.909, 0.6235), (1.212, -2.885, 0.6402), (1.226, -2.852, 0.6464), (1.24, -2.819, 0.6402), (1.249, -2.795, 0.6235), (1.262, -2.863, 0.6005), (1.258, -2.87, 0.5776), (1.248, -2.888, 0.5608), (1.233, -2.913, 0.5546), (1.219, -2.939, 0.5608), (1.208, -2.957, 0.5776), (1.204, -2.964, 0.6005), (1.208, -2.957, 0.6235), (1.219, -2.939, 0.6402), (1.233, -2.913, 0.6464), (1.248, -2.888, 0.6402), (1.258, -2.87, 0.6235), (1.269, -2.945, 0.6005), (1.265, -2.949, 0.5776), (1.254, -2.962, 0.5608), (1.238, -2.979, 0.5546), (1.223, -2.996, 0.5608), (1.212, -3.008, 0.5776), (1.208, -3.013, 0.6005), (1.212, -3.008, 0.6235), (1.223, -2.996, 0.6402), (1.238, -2.979, 0.6464), (1.254, -2.962, 0.6402), (1.265, -2.949, 0.6235), (1.273, -3.029, 0.6005), (1.269, -3.031, 0.5776), (1.257, -3.038, 0.5608), (1.242, -3.046, 0.5546), (1.226, -3.055, 0.5608), (1.215, -3.061, 0.5776), (1.211, -3.063, 0.6005), (1.215, -3.061, 0.6235), (1.226, -3.055, 0.6402), (1.242, -3.046, 0.6464), (1.257, -3.038, 0.6402), (1.269, -3.031, 0.6235)], [], [(0, 12, 13, 1), (1, 13, 14, 2), (2, 14, 15, 3), (3, 15, 16, 4), (4, 16, 17, 5), (5, 17, 18, 6), (6, 18, 19, 7), (7, 19, 20, 8), (8, 20, 21, 9), (9, 21, 22, 10), (10, 22, 23, 11), (0, 11, 23, 12), (12, 24, 25, 13), (13, 25, 26, 14), (14, 26, 27, 15), (15, 27, 28, 16), (16, 28, 29, 17), (17, 29, 30, 18), (18, 30, 31, 19), (19, 31, 32, 20), (20, 32, 33, 21), (21, 33, 34, 22), (22, 34, 35, 23), (23, 35, 24, 12), (24, 36, 37, 25), (25, 37, 38, 26), (26, 38, 39, 27), (27, 39, 40, 28), (28, 40, 41, 29), (29, 41, 42, 30), (30, 42, 43, 31), (31, 43, 44, 32), (32, 44, 45, 33), (33, 45, 46, 34), (34, 46, 47, 35), (35, 47, 36, 24), (36, 48, 49, 37), (37, 49, 50, 38), (38, 50, 51, 39), (39, 51, 52, 40), (40, 52, 53, 41), (41, 53, 54, 42), (42, 54, 55, 43), (43, 55, 56, 44), (44, 56, 57, 45), (45, 57, 58, 46), (46, 58, 59, 47), (47, 59, 48, 36), (48, 60, 61, 49), (49, 61, 62, 50), (50, 62, 63, 51), (51, 63, 64, 52), (52, 64, 65, 53), (53, 65, 66, 54), (54, 66, 67, 55), (55, 67, 68, 56), (56, 68, 69, 57), (57, 69, 70, 58), (58, 70, 71, 59), (59, 71, 60, 48), (60, 72, 73, 61), (61, 73, 74, 62), (62, 74, 75, 63), (63, 75, 76, 64), (64, 76, 77, 65), (65, 77, 78, 66), (66, 78, 79, 67), (67, 79, 80, 68), (68, 80, 81, 69), (69, 81, 82, 70), (70, 82, 83, 71), (71, 83, 72, 60), (72, 84, 85, 73), (73, 85, 86, 74), (74, 86, 87, 75), (75, 87, 88, 76), (76, 88, 89, 77), (77, 89, 90, 78), (78, 90, 91, 79), (79, 91, 92, 80), (80, 92, 93, 81), (81, 93, 94, 82), (82, 94, 95, 83), (83, 95, 84, 72), (84, 96, 97, 85), (85, 97, 98, 86), (86, 98, 99, 87), (87, 99, 100, 88), (88, 100, 101, 89), (89, 101, 102, 90), (90, 102, 103, 91), (91, 103, 104, 92), (92, 104, 105, 93), (93, 105, 106, 94), (94, 106, 107, 95), (95, 107, 96, 84), (96, 108, 109, 97), (97, 109, 110, 98), (98, 110, 111, 99), (99, 111, 112, 100), (100, 112, 113, 101), (101, 113, 114, 102), (102, 114, 115, 103), (103, 115, 116, 104), (104, 116, 117, 105), (105, 117, 118, 106), (106, 118, 119, 107), (107, 119, 108, 96), (108, 120, 121, 109), (109, 121, 122, 110), (110, 122, 123, 111), (111, 123, 124, 112), (112, 124, 125, 113), (113, 125, 126, 114), (114, 126, 127, 115), (115, 127, 128, 116), (116, 128, 129, 117), (117, 129, 130, 118), (118, 130, 131, 119), (119, 131, 120, 108), (120, 132, 133, 121), (121, 133, 134, 122), (122, 134, 135, 123), (123, 135, 136, 124), (124, 136, 137, 125), (125, 137, 138, 126), (126, 138, 139, 127), (127, 139, 140, 128), (128, 140, 141, 129), (129, 141, 142, 130), (130, 142, 143, 131), (131, 143, 132, 120), (162, 161, 160, 159, 158, 157, 156, 167, 166, 165, 164, 163), (172, 160, 161, 173), (151, 152, 140, 139), (169, 157, 158, 170), (177, 176, 164, 165), (175, 174, 162, 163), (179, 178, 166, 167), (170, 158, 159, 171), (149, 150, 138, 137), (179, 167, 156, 168), (146, 147, 135, 134), (150, 151, 139, 138), (178, 177, 165, 166), (153, 154, 142, 141), (145, 146, 134, 133), (144, 145, 133, 132), (148, 149, 137, 136), (144, 132, 143, 155), (152, 153, 141, 140), (168, 156, 157, 169), (150, 149, 148, 147, 146, 145, 144, 155, 154, 153, 152, 151), (154, 155, 143, 142), (171, 172, 160, 159), (147, 148, 136, 135), (174, 173, 161, 162), (176, 175, 163, 164), (168, 180, 181, 169), (169, 181, 182, 170), (170, 182, 183, 171), (171, 183, 184, 172), (172, 184, 185, 173), (173, 185, 186, 174), (174, 186, 187, 175), (175, 187, 188, 176), (176, 188, 189, 177), (177, 189, 190, 178), (178, 190, 191, 179), (179, 191, 180, 168), (180, 192, 193, 181), (181, 193, 194, 182), (182, 194, 195, 183), (183, 195, 196, 184), (184, 196, 197, 185), (185, 197, 198, 186), (186, 198, 199, 187), (187, 199, 200, 188), (188, 200, 201, 189), (189, 201, 202, 190), (190, 202, 203, 191), (191, 203, 192, 180), (192, 204, 205, 193), (193, 205, 206, 194), (194, 206, 207, 195), (195, 207, 208, 196), (196, 208, 209, 197), (197, 209, 210, 198), (198, 210, 211, 199), (199, 211, 212, 200), (200, 212, 213, 201), (201, 213, 214, 202), (202, 214, 215, 203), (203, 215, 204, 192), (204, 216, 217, 205), (205, 217, 218, 206), (206, 218, 219, 207), (207, 219, 220, 208), (208, 220, 221, 209), (209, 221, 222, 210), (210, 222, 223, 211), (211, 223, 224, 212), (212, 224, 225, 213), (213, 225, 226, 214), (214, 226, 227, 215), (215, 227, 216, 204), (216, 228, 229, 217), (217, 229, 230, 218), (218, 230, 231, 219), (219, 231, 232, 220), (220, 232, 233, 221), (221, 233, 234, 222), (222, 234, 235, 223), (223, 235, 236, 224), (224, 236, 237, 225), (225, 237, 238, 226), (226, 238, 239, 227), (227, 239, 228, 216), (228, 240, 241, 229), (229, 241, 242, 230), (230, 242, 243, 231), (231, 243, 244, 232), (232, 244, 245, 233), (233, 245, 246, 234), (234, 246, 247, 235), (235, 247, 248, 236), (236, 248, 249, 237), (237, 249, 250, 238), (238, 250, 251, 239), (239, 251, 240, 228), (240, 252, 253, 241), (241, 253, 254, 242), (242, 254, 255, 243), (243, 255, 256, 244), (244, 256, 257, 245), (245, 257, 258, 246), (246, 258, 259, 247), (247, 259, 260, 248), (248, 260, 261, 249), (249, 261, 262, 250), (250, 262, 263, 251), (251, 263, 252, 240), (252, 264, 265, 253), (253, 265, 266, 254), (254, 266, 267, 255), (255, 267, 268, 256), (256, 268, 269, 257), (257, 269, 270, 258), (258, 270, 271, 259), (259, 271, 272, 260), (260, 272, 273, 261), (261, 273, 274, 262), (262, 274, 275, 263), (263, 275, 264, 252), (264, 276, 277, 265), (265, 277, 278, 266), (266, 278, 279, 267), (267, 279, 280, 268), (268, 280, 281, 269), (269, 281, 282, 270), (270, 282, 283, 271), (271, 283, 284, 272), (272, 284, 285, 273), (273, 285, 286, 274), (274, 286, 287, 275), (275, 287, 276, 264), (276, 288, 289, 277), (277, 289, 290, 278), (278, 290, 291, 279), (279, 291, 292, 280), (280, 292, 293, 281), (281, 293, 294, 282), (282, 294, 295, 283), (283, 295, 296, 284), (284, 296, 297, 285), (285, 297, 298, 286), (286, 298, 299, 287), (287, 299, 288, 276), (288, 0, 1, 289), (289, 1, 2, 290), (290, 2, 3, 291), (291, 3, 4, 292), (292, 4, 5, 293), (293, 5, 6, 294), (294, 6, 7, 295), (295, 7, 8, 296), (296, 8, 9, 297), (297, 9, 10, 298), (298, 10, 11, 299), (299, 11, 0, 288)])
me_cube_019.materials.append(mat_handle)
me_cube_019.use_remesh_preserve_volume = False
me_cube_019.use_remesh_preserve_attributes = False
me_cube_019.use_mirror_vertex_groups = False
me_cube_019.update()
me_cube_016 = bpy.data.meshes.new('Cube.016')
me_cube_016.from_pydata([(-0.8851, -4.763, 0.1798), (-0.8851, -4.763, 1.0), (-0.8851, -1.469, 0.1798), (-0.8851, -1.469, 1.0), (1.115, -4.763, 0.1798), (1.115, -4.763, 1.0), (1.115, -1.469, 0.1798), (1.115, -1.469, 1.0), (-0.7981, -4.619, 1.0), (-0.7981, -1.613, 1.0), (1.028, -1.613, 1.0), (1.028, -4.619, 1.0), (-0.7981, -4.619, 0.3583), (-0.7981, -1.613, 0.3583), (1.028, -1.613, 0.3583), (1.028, -4.619, 0.3583)], [], [(0, 1, 3, 2), (2, 3, 7, 6), (6, 7, 5, 4), (4, 5, 1, 0), (2, 6, 4, 0), (5, 7, 10, 11), (9, 8, 12, 13), (3, 1, 8, 9), (1, 5, 11, 8), (7, 3, 9, 10), (14, 13, 12, 15), (8, 11, 15, 12), (10, 9, 13, 14), (11, 10, 14, 15)])
me_cube_016.materials.append(mat_wood_drawer)
me_cube_016.use_remesh_preserve_volume = False
me_cube_016.use_remesh_preserve_attributes = False
me_cube_016.use_mirror_vertex_groups = False
me_cube_016.update()
me_cube_017 = bpy.data.meshes.new('Cube.017')
me_cube_017.from_pydata([(1.274, -3.115, 0.6005), (1.27, -3.115, 0.5776), (1.258, -3.115, 0.5608), (1.243, -3.115, 0.5546), (1.227, -3.115, 0.5608), (1.216, -3.115, 0.5776), (1.211, -3.115, 0.6005), (1.216, -3.115, 0.6235), (1.227, -3.115, 0.6402), (1.243, -3.115, 0.6464), (1.258, -3.115, 0.6402), (1.27, -3.115, 0.6235), (1.273, -3.201, 0.6005), (1.269, -3.199, 0.5776), (1.257, -3.192, 0.5608), (1.242, -3.184, 0.5546), (1.226, -3.175, 0.5608), (1.215, -3.169, 0.5776), (1.211, -3.167, 0.6005), (1.215, -3.169, 0.6235), (1.226, -3.175, 0.6402), (1.242, -3.184, 0.6464), (1.257, -3.192, 0.6402), (1.269, -3.199, 0.6235), (1.269, -3.285, 0.6005), (1.265, -3.281, 0.5776), (1.254, -3.268, 0.5608), (1.238, -3.251, 0.5546), (1.223, -3.234, 0.5608), (1.212, -3.222, 0.5776), (1.208, -3.217, 0.6005), (1.212, -3.222, 0.6235), (1.223, -3.234, 0.6402), (1.238, -3.251, 0.6464), (1.254, -3.268, 0.6402), (1.265, -3.281, 0.6235), (1.262, -3.367, 0.6005), (1.258, -3.36, 0.5776), (1.248, -3.342, 0.5608), (1.233, -3.317, 0.5546), (1.219, -3.291, 0.5608), (1.208, -3.273, 0.5776), (1.204, -3.266, 0.6005), (1.208, -3.273, 0.6235), (1.219, -3.291, 0.6402), (1.233, -3.317, 0.6464), (1.248, -3.342, 0.6402), (1.258, -3.36, 0.6235), (1.253, -3.444, 0.6005), (1.249, -3.435, 0.5776), (1.24, -3.411, 0.5608), (1.226, -3.378, 0.5546), (1.212, -3.346, 0.5608), (1.202, -3.321, 0.5776), (1.199, -3.313, 0.6005), (1.202, -3.321, 0.6235), (1.212, -3.346, 0.6402), (1.226, -3.378, 0.6464), (1.24, -3.411, 0.6402), (1.249, -3.435, 0.6235), (1.242, -3.516, 0.6005), (1.238, -3.505, 0.5776), (1.229, -3.476, 0.5608), (1.217, -3.436, 0.5546), (1.204, -3.396, 0.5608), (1.195, -3.366, 0.5776), (1.192, -3.356, 0.6005), (1.195, -3.366, 0.6235), (1.204, -3.396, 0.6402), (1.217, -3.436, 0.6464), (1.229, -3.476, 0.6402), (1.238, -3.505, 0.6235), (1.228, -3.581, 0.6005), (1.225, -3.568, 0.5776), (1.217, -3.534, 0.5608), (1.206, -3.488, 0.5546), (1.195, -3.441, 0.5608), (1.187, -3.407, 0.5776), (1.184, -3.394, 0.6005), (1.187, -3.407, 0.6235), (1.195, -3.441, 0.6402), (1.206, -3.488, 0.6464), (1.217, -3.534, 0.6402), (1.225, -3.568, 0.6235), (1.213, -3.637, 0.6005), (1.21, -3.623, 0.5776), (1.203, -3.585, 0.5608), (1.194, -3.533, 0.5546), (1.184, -3.481, 0.5608), (1.177, -3.442, 0.5776), (1.175, -3.428, 0.6005), (1.177, -3.442, 0.6235), (1.184, -3.481, 0.6402), (1.194, -3.533, 0.6464), (1.203, -3.585, 0.6402), (1.21, -3.623, 0.6235), (1.196, -3.685, 0.6005), (1.194, -3.67, 0.5776), (1.188, -3.628, 0.5608), (1.18, -3.571, 0.5546), (1.172, -3.514, 0.5608), (1.166, -3.472, 0.5776), (1.164, -3.457, 0.6005), (1.166, -3.472, 0.6235), (1.172, -3.514, 0.6402), (1.18, -3.571, 0.6464), (1.188, -3.628, 0.6402), (1.194, -3.67, 0.6235), (1.177, -3.723, 0.6005), (1.176, -3.707, 0.5776), (1.171, -3.663, 0.5608), (1.165, -3.602, 0.5546), (1.159, -3.541, 0.5608), (1.155, -3.496, 0.5776), (1.153, -3.48, 0.6005), (1.155, -3.496, 0.6235), (1.159, -3.541, 0.6402), (1.165, -3.602, 0.6464), (1.171, -3.663, 0.6402), (1.176, -3.707, 0.6235), (1.158, -3.751, 0.6005), (1.157, -3.734, 0.5776), (1.154, -3.688, 0.5608), (1.15, -3.624, 0.5546), (1.146, -3.56, 0.5608), (1.143, -3.514, 0.5776), (1.142, -3.497, 0.6005), (1.143, -3.514, 0.6235), (1.146, -3.56, 0.6402), (1.15, -3.624, 0.6464), (1.154, -3.688, 0.6402), (1.157, -3.734, 0.6235), (1.138, -3.768, 0.6005), (1.137, -3.75, 0.5776), (1.136, -3.703, 0.5608), (1.134, -3.637, 0.5546), (1.132, -3.572, 0.5608), (1.13, -3.524, 0.5776), (1.13, -3.507, 0.6005), (1.13, -3.524, 0.6235), (1.132, -3.572, 0.6402), (1.134, -3.637, 0.6464), (1.136, -3.703, 0.6402), (1.137, -3.75, 0.6235), (1.117, -3.774, 0.6005), (1.117, -3.756, 0.5776), (1.117, -3.708, 0.5608), (1.117, -3.642, 0.5546), (1.117, -3.576, 0.5608), (1.117, -3.528, 0.5776), (1.117, -3.51, 0.6005), (1.117, -3.528, 0.6235), (1.117, -3.576, 0.6402), (1.117, -3.642, 0.6464), (1.117, -3.708, 0.6402), (1.117, -3.756, 0.6235), (1.117, -2.457, 0.6005), (1.117, -2.474, 0.5776), (1.117, -2.522, 0.5608), (1.117, -2.588, 0.5546), (1.117, -2.654, 0.5608), (1.117, -2.702, 0.5776), (1.117, -2.72, 0.6005), (1.117, -2.702, 0.6235), (1.117, -2.654, 0.6402), (1.117, -2.588, 0.6464), (1.117, -2.522, 0.6402), (1.117, -2.474, 0.6235), (1.138, -2.462, 0.6005), (1.137, -2.48, 0.5776), (1.136, -2.527, 0.5608), (1.134, -2.593, 0.5546), (1.132, -2.658, 0.5608), (1.13, -2.706, 0.5776), (1.13, -2.723, 0.6005), (1.13, -2.706, 0.6235), (1.132, -2.658, 0.6402), (1.134, -2.593, 0.6464), (1.136, -2.527, 0.6402), (1.137, -2.48, 0.6235), (1.158, -2.479, 0.6005), (1.157, -2.496, 0.5776), (1.154, -2.543, 0.5608), (1.15, -2.606, 0.5546), (1.146, -2.67, 0.5608), (1.143, -2.716, 0.5776), (1.142, -2.733, 0.6005), (1.143, -2.716, 0.6235), (1.146, -2.67, 0.6402), (1.15, -2.606, 0.6464), (1.154, -2.543, 0.6402), (1.157, -2.496, 0.6235), (1.177, -2.507, 0.6005), (1.176, -2.523, 0.5776), (1.171, -2.568, 0.5608), (1.165, -2.628, 0.5546), (1.159, -2.689, 0.5608), (1.155, -2.734, 0.5776), (1.153, -2.75, 0.6005), (1.155, -2.734, 0.6235), (1.159, -2.689, 0.6402), (1.165, -2.628, 0.6464), (1.171, -2.568, 0.6402), (1.176, -2.523, 0.6235), (1.196, -2.545, 0.6005), (1.194, -2.56, 0.5776), (1.188, -2.602, 0.5608), (1.18, -2.659, 0.5546), (1.172, -2.716, 0.5608), (1.166, -2.758, 0.5776), (1.164, -2.773, 0.6005), (1.166, -2.758, 0.6235), (1.172, -2.716, 0.6402), (1.18, -2.659, 0.6464), (1.188, -2.602, 0.6402), (1.194, -2.56, 0.6235), (1.213, -2.593, 0.6005), (1.21, -2.607, 0.5776), (1.203, -2.645, 0.5608), (1.194, -2.697, 0.5546), (1.184, -2.749, 0.5608), (1.177, -2.788, 0.5776), (1.175, -2.802, 0.6005), (1.177, -2.788, 0.6235), (1.184, -2.749, 0.6402), (1.194, -2.697, 0.6464), (1.203, -2.645, 0.6402), (1.21, -2.607, 0.6235), (1.228, -2.649, 0.6005), (1.225, -2.662, 0.5776), (1.217, -2.696, 0.5608), (1.206, -2.743, 0.5546), (1.195, -2.789, 0.5608), (1.187, -2.823, 0.5776), (1.184, -2.836, 0.6005), (1.187, -2.823, 0.6235), (1.195, -2.789, 0.6402), (1.206, -2.743, 0.6464), (1.217, -2.696, 0.6402), (1.225, -2.662, 0.6235), (1.242, -2.714, 0.6005), (1.238, -2.725, 0.5776), (1.229, -2.754, 0.5608), (1.217, -2.794, 0.5546), (1.204, -2.834, 0.5608), (1.195, -2.864, 0.5776), (1.192, -2.875, 0.6005), (1.195, -2.864, 0.6235), (1.204, -2.834, 0.6402), (1.217, -2.794, 0.6464), (1.229, -2.754, 0.6402), (1.238, -2.725, 0.6235), (1.253, -2.786, 0.6005), (1.249, -2.795, 0.5776), (1.24, -2.819, 0.5608), (1.226, -2.852, 0.5546), (1.212, -2.885, 0.5608), (1.202, -2.909, 0.5776), (1.199, -2.917, 0.6005), (1.202, -2.909, 0.6235), (1.212, -2.885, 0.6402), (1.226, -2.852, 0.6464), (1.24, -2.819, 0.6402), (1.249, -2.795, 0.6235), (1.262, -2.863, 0.6005), (1.258, -2.87, 0.5776), (1.248, -2.888, 0.5608), (1.233, -2.913, 0.5546), (1.219, -2.939, 0.5608), (1.208, -2.957, 0.5776), (1.204, -2.964, 0.6005), (1.208, -2.957, 0.6235), (1.219, -2.939, 0.6402), (1.233, -2.913, 0.6464), (1.248, -2.888, 0.6402), (1.258, -2.87, 0.6235), (1.269, -2.945, 0.6005), (1.265, -2.949, 0.5776), (1.254, -2.962, 0.5608), (1.238, -2.979, 0.5546), (1.223, -2.996, 0.5608), (1.212, -3.008, 0.5776), (1.208, -3.013, 0.6005), (1.212, -3.008, 0.6235), (1.223, -2.996, 0.6402), (1.238, -2.979, 0.6464), (1.254, -2.962, 0.6402), (1.265, -2.949, 0.6235), (1.273, -3.029, 0.6005), (1.269, -3.031, 0.5776), (1.257, -3.038, 0.5608), (1.242, -3.046, 0.5546), (1.226, -3.055, 0.5608), (1.215, -3.061, 0.5776), (1.211, -3.063, 0.6005), (1.215, -3.061, 0.6235), (1.226, -3.055, 0.6402), (1.242, -3.046, 0.6464), (1.257, -3.038, 0.6402), (1.269, -3.031, 0.6235)], [], [(0, 12, 13, 1), (1, 13, 14, 2), (2, 14, 15, 3), (3, 15, 16, 4), (4, 16, 17, 5), (5, 17, 18, 6), (6, 18, 19, 7), (7, 19, 20, 8), (8, 20, 21, 9), (9, 21, 22, 10), (10, 22, 23, 11), (0, 11, 23, 12), (12, 24, 25, 13), (13, 25, 26, 14), (14, 26, 27, 15), (15, 27, 28, 16), (16, 28, 29, 17), (17, 29, 30, 18), (18, 30, 31, 19), (19, 31, 32, 20), (20, 32, 33, 21), (21, 33, 34, 22), (22, 34, 35, 23), (23, 35, 24, 12), (24, 36, 37, 25), (25, 37, 38, 26), (26, 38, 39, 27), (27, 39, 40, 28), (28, 40, 41, 29), (29, 41, 42, 30), (30, 42, 43, 31), (31, 43, 44, 32), (32, 44, 45, 33), (33, 45, 46, 34), (34, 46, 47, 35), (35, 47, 36, 24), (36, 48, 49, 37), (37, 49, 50, 38), (38, 50, 51, 39), (39, 51, 52, 40), (40, 52, 53, 41), (41, 53, 54, 42), (42, 54, 55, 43), (43, 55, 56, 44), (44, 56, 57, 45), (45, 57, 58, 46), (46, 58, 59, 47), (47, 59, 48, 36), (48, 60, 61, 49), (49, 61, 62, 50), (50, 62, 63, 51), (51, 63, 64, 52), (52, 64, 65, 53), (53, 65, 66, 54), (54, 66, 67, 55), (55, 67, 68, 56), (56, 68, 69, 57), (57, 69, 70, 58), (58, 70, 71, 59), (59, 71, 60, 48), (60, 72, 73, 61), (61, 73, 74, 62), (62, 74, 75, 63), (63, 75, 76, 64), (64, 76, 77, 65), (65, 77, 78, 66), (66, 78, 79, 67), (67, 79, 80, 68), (68, 80, 81, 69), (69, 81, 82, 70), (70, 82, 83, 71), (71, 83, 72, 60), (72, 84, 85, 73), (73, 85, 86, 74), (74, 86, 87, 75), (75, 87, 88, 76), (76, 88, 89, 77), (77, 89, 90, 78), (78, 90, 91, 79), (79, 91, 92, 80), (80, 92, 93, 81), (81, 93, 94, 82), (82, 94, 95, 83), (83, 95, 84, 72), (84, 96, 97, 85), (85, 97, 98, 86), (86, 98, 99, 87), (87, 99, 100, 88), (88, 100, 101, 89), (89, 101, 102, 90), (90, 102, 103, 91), (91, 103, 104, 92), (92, 104, 105, 93), (93, 105, 106, 94), (94, 106, 107, 95), (95, 107, 96, 84), (96, 108, 109, 97), (97, 109, 110, 98), (98, 110, 111, 99), (99, 111, 112, 100), (100, 112, 113, 101), (101, 113, 114, 102), (102, 114, 115, 103), (103, 115, 116, 104), (104, 116, 117, 105), (105, 117, 118, 106), (106, 118, 119, 107), (107, 119, 108, 96), (108, 120, 121, 109), (109, 121, 122, 110), (110, 122, 123, 111), (111, 123, 124, 112), (112, 124, 125, 113), (113, 125, 126, 114), (114, 126, 127, 115), (115, 127, 128, 116), (116, 128, 129, 117), (117, 129, 130, 118), (118, 130, 131, 119), (119, 131, 120, 108), (120, 132, 133, 121), (121, 133, 134, 122), (122, 134, 135, 123), (123, 135, 136, 124), (124, 136, 137, 125), (125, 137, 138, 126), (126, 138, 139, 127), (127, 139, 140, 128), (128, 140, 141, 129), (129, 141, 142, 130), (130, 142, 143, 131), (131, 143, 132, 120), (162, 161, 160, 159, 158, 157, 156, 167, 166, 165, 164, 163), (172, 160, 161, 173), (151, 152, 140, 139), (169, 157, 158, 170), (177, 176, 164, 165), (175, 174, 162, 163), (179, 178, 166, 167), (170, 158, 159, 171), (149, 150, 138, 137), (179, 167, 156, 168), (146, 147, 135, 134), (150, 151, 139, 138), (178, 177, 165, 166), (153, 154, 142, 141), (145, 146, 134, 133), (144, 145, 133, 132), (148, 149, 137, 136), (144, 132, 143, 155), (152, 153, 141, 140), (168, 156, 157, 169), (150, 149, 148, 147, 146, 145, 144, 155, 154, 153, 152, 151), (154, 155, 143, 142), (171, 172, 160, 159), (147, 148, 136, 135), (174, 173, 161, 162), (176, 175, 163, 164), (168, 180, 181, 169), (169, 181, 182, 170), (170, 182, 183, 171), (171, 183, 184, 172), (172, 184, 185, 173), (173, 185, 186, 174), (174, 186, 187, 175), (175, 187, 188, 176), (176, 188, 189, 177), (177, 189, 190, 178), (178, 190, 191, 179), (179, 191, 180, 168), (180, 192, 193, 181), (181, 193, 194, 182), (182, 194, 195, 183), (183, 195, 196, 184), (184, 196, 197, 185), (185, 197, 198, 186), (186, 198, 199, 187), (187, 199, 200, 188), (188, 200, 201, 189), (189, 201, 202, 190), (190, 202, 203, 191), (191, 203, 192, 180), (192, 204, 205, 193), (193, 205, 206, 194), (194, 206, 207, 195), (195, 207, 208, 196), (196, 208, 209, 197), (197, 209, 210, 198), (198, 210, 211, 199), (199, 211, 212, 200), (200, 212, 213, 201), (201, 213, 214, 202), (202, 214, 215, 203), (203, 215, 204, 192), (204, 216, 217, 205), (205, 217, 218, 206), (206, 218, 219, 207), (207, 219, 220, 208), (208, 220, 221, 209), (209, 221, 222, 210), (210, 222, 223, 211), (211, 223, 224, 212), (212, 224, 225, 213), (213, 225, 226, 214), (214, 226, 227, 215), (215, 227, 216, 204), (216, 228, 229, 217), (217, 229, 230, 218), (218, 230, 231, 219), (219, 231, 232, 220), (220, 232, 233, 221), (221, 233, 234, 222), (222, 234, 235, 223), (223, 235, 236, 224), (224, 236, 237, 225), (225, 237, 238, 226), (226, 238, 239, 227), (227, 239, 228, 216), (228, 240, 241, 229), (229, 241, 242, 230), (230, 242, 243, 231), (231, 243, 244, 232), (232, 244, 245, 233), (233, 245, 246, 234), (234, 246, 247, 235), (235, 247, 248, 236), (236, 248, 249, 237), (237, 249, 250, 238), (238, 250, 251, 239), (239, 251, 240, 228), (240, 252, 253, 241), (241, 253, 254, 242), (242, 254, 255, 243), (243, 255, 256, 244), (244, 256, 257, 245), (245, 257, 258, 246), (246, 258, 259, 247), (247, 259, 260, 248), (248, 260, 261, 249), (249, 261, 262, 250), (250, 262, 263, 251), (251, 263, 252, 240), (252, 264, 265, 253), (253, 265, 266, 254), (254, 266, 267, 255), (255, 267, 268, 256), (256, 268, 269, 257), (257, 269, 270, 258), (258, 270, 271, 259), (259, 271, 272, 260), (260, 272, 273, 261), (261, 273, 274, 262), (262, 274, 275, 263), (263, 275, 264, 252), (264, 276, 277, 265), (265, 277, 278, 266), (266, 278, 279, 267), (267, 279, 280, 268), (268, 280, 281, 269), (269, 281, 282, 270), (270, 282, 283, 271), (271, 283, 284, 272), (272, 284, 285, 273), (273, 285, 286, 274), (274, 286, 287, 275), (275, 287, 276, 264), (276, 288, 289, 277), (277, 289, 290, 278), (278, 290, 291, 279), (279, 291, 292, 280), (280, 292, 293, 281), (281, 293, 294, 282), (282, 294, 295, 283), (283, 295, 296, 284), (284, 296, 297, 285), (285, 297, 298, 286), (286, 298, 299, 287), (287, 299, 288, 276), (288, 0, 1, 289), (289, 1, 2, 290), (290, 2, 3, 291), (291, 3, 4, 292), (292, 4, 5, 293), (293, 5, 6, 294), (294, 6, 7, 295), (295, 7, 8, 296), (296, 8, 9, 297), (297, 9, 10, 298), (298, 10, 11, 299), (299, 11, 0, 288)])
me_cube_017.materials.append(mat_handle)
me_cube_017.use_remesh_preserve_volume = False
me_cube_017.use_remesh_preserve_attributes = False
me_cube_017.use_mirror_vertex_groups = False
me_cube_017.update()
me_cube_014 = bpy.data.meshes.new('Cube.014')
me_cube_014.from_pydata([(-0.8851, -4.763, 0.1798), (-0.8851, -4.763, 1.0), (-0.8851, -1.469, 0.1798), (-0.8851, -1.469, 1.0), (1.115, -4.763, 0.1798), (1.115, -4.763, 1.0), (1.115, -1.469, 0.1798), (1.115, -1.469, 1.0), (-0.7981, -4.619, 1.0), (-0.7981, -1.613, 1.0), (1.028, -1.613, 1.0), (1.028, -4.619, 1.0), (-0.7981, -4.619, 0.3583), (-0.7981, -1.613, 0.3583), (1.028, -1.613, 0.3583), (1.028, -4.619, 0.3583)], [], [(0, 1, 3, 2), (2, 3, 7, 6), (6, 7, 5, 4), (4, 5, 1, 0), (2, 6, 4, 0), (5, 7, 10, 11), (9, 8, 12, 13), (3, 1, 8, 9), (1, 5, 11, 8), (7, 3, 9, 10), (14, 13, 12, 15), (8, 11, 15, 12), (10, 9, 13, 14), (11, 10, 14, 15)])
me_cube_014.materials.append(mat_wood_drawer)
me_cube_014.use_remesh_preserve_volume = False
me_cube_014.use_remesh_preserve_attributes = False
me_cube_014.use_mirror_vertex_groups = False
me_cube_014.update()
me_cube_015 = bpy.data.meshes.new('Cube.015')
me_cube_015.from_pydata([(1.274, -3.115, 0.6005), (1.27, -3.115, 0.5776), (1.258, -3.115, 0.5608), (1.243, -3.115, 0.5546), (1.227, -3.115, 0.5608), (1.216, -3.115, 0.5776), (1.211, -3.115, 0.6005), (1.216, -3.115, 0.6235), (1.227, -3.115, 0.6402), (1.243, -3.115, 0.6464), (1.258, -3.115, 0.6402), (1.27, -3.115, 0.6235), (1.273, -3.201, 0.6005), (1.269, -3.199, 0.5776), (1.257, -3.192, 0.5608), (1.242, -3.184, 0.5546), (1.226, -3.175, 0.5608), (1.215, -3.169, 0.5776), (1.211, -3.167, 0.6005), (1.215, -3.169, 0.6235), (1.226, -3.175, 0.6402), (1.242, -3.184, 0.6464), (1.257, -3.192, 0.6402), (1.269, -3.199, 0.6235), (1.269, -3.285, 0.6005), (1.265, -3.281, 0.5776), (1.254, -3.268, 0.5608), (1.238, -3.251, 0.5546), (1.223, -3.234, 0.5608), (1.212, -3.222, 0.5776), (1.208, -3.217, 0.6005), (1.212, -3.222, 0.6235), (1.223, -3.234, 0.6402), (1.238, -3.251, 0.6464), (1.254, -3.268, 0.6402), (1.265, -3.281, 0.6235), (1.262, -3.367, 0.6005), (1.258, -3.36, 0.5776), (1.248, -3.342, 0.5608), (1.233, -3.317, 0.5546), (1.219, -3.291, 0.5608), (1.208, -3.273, 0.5776), (1.204, -3.266, 0.6005), (1.208, -3.273, 0.6235), (1.219, -3.291, 0.6402), (1.233, -3.317, 0.6464), (1.248, -3.342, 0.6402), (1.258, -3.36, 0.6235), (1.253, -3.444, 0.6005), (1.249, -3.435, 0.5776), (1.24, -3.411, 0.5608), (1.226, -3.378, 0.5546), (1.212, -3.346, 0.5608), (1.202, -3.321, 0.5776), (1.199, -3.313, 0.6005), (1.202, -3.321, 0.6235), (1.212, -3.346, 0.6402), (1.226, -3.378, 0.6464), (1.24, -3.411, 0.6402), (1.249, -3.435, 0.6235), (1.242, -3.516, 0.6005), (1.238, -3.505, 0.5776), (1.229, -3.476, 0.5608), (1.217, -3.436, 0.5546), (1.204, -3.396, 0.5608), (1.195, -3.366, 0.5776), (1.192, -3.356, 0.6005), (1.195, -3.366, 0.6235), (1.204, -3.396, 0.6402), (1.217, -3.436, 0.6464), (1.229, -3.476, 0.6402), (1.238, -3.505, 0.6235), (1.228, -3.581, 0.6005), (1.225, -3.568, 0.5776), (1.217, -3.534, 0.5608), (1.206, -3.488, 0.5546), (1.195, -3.441, 0.5608), (1.187, -3.407, 0.5776), (1.184, -3.394, 0.6005), (1.187, -3.407, 0.6235), (1.195, -3.441, 0.6402), (1.206, -3.488, 0.6464), (1.217, -3.534, 0.6402), (1.225, -3.568, 0.6235), (1.213, -3.637, 0.6005), (1.21, -3.623, 0.5776), (1.203, -3.585, 0.5608), (1.194, -3.533, 0.5546), (1.184, -3.481, 0.5608), (1.177, -3.442, 0.5776), (1.175, -3.428, 0.6005), (1.177, -3.442, 0.6235), (1.184, -3.481, 0.6402), (1.194, -3.533, 0.6464), (1.203, -3.585, 0.6402), (1.21, -3.623, 0.6235), (1.196, -3.685, 0.6005), (1.194, -3.67, 0.5776), (1.188, -3.628, 0.5608), (1.18, -3.571, 0.5546), (1.172, -3.514, 0.5608), (1.166, -3.472, 0.5776), (1.164, -3.457, 0.6005), (1.166, -3.472, 0.6235), (1.172, -3.514, 0.6402), (1.18, -3.571, 0.6464), (1.188, -3.628, 0.6402), (1.194, -3.67, 0.6235), (1.177, -3.723, 0.6005), (1.176, -3.707, 0.5776), (1.171, -3.663, 0.5608), (1.165, -3.602, 0.5546), (1.159, -3.541, 0.5608), (1.155, -3.496, 0.5776), (1.153, -3.48, 0.6005), (1.155, -3.496, 0.6235), (1.159, -3.541, 0.6402), (1.165, -3.602, 0.6464), (1.171, -3.663, 0.6402), (1.176, -3.707, 0.6235), (1.158, -3.751, 0.6005), (1.157, -3.734, 0.5776), (1.154, -3.688, 0.5608), (1.15, -3.624, 0.5546), (1.146, -3.56, 0.5608), (1.143, -3.514, 0.5776), (1.142, -3.497, 0.6005), (1.143, -3.514, 0.6235), (1.146, -3.56, 0.6402), (1.15, -3.624, 0.6464), (1.154, -3.688, 0.6402), (1.157, -3.734, 0.6235), (1.138, -3.768, 0.6005), (1.137, -3.75, 0.5776), (1.136, -3.703, 0.5608), (1.134, -3.637, 0.5546), (1.132, -3.572, 0.5608), (1.13, -3.524, 0.5776), (1.13, -3.507, 0.6005), (1.13, -3.524, 0.6235), (1.132, -3.572, 0.6402), (1.134, -3.637, 0.6464), (1.136, -3.703, 0.6402), (1.137, -3.75, 0.6235), (1.117, -3.774, 0.6005), (1.117, -3.756, 0.5776), (1.117, -3.708, 0.5608), (1.117, -3.642, 0.5546), (1.117, -3.576, 0.5608), (1.117, -3.528, 0.5776), (1.117, -3.51, 0.6005), (1.117, -3.528, 0.6235), (1.117, -3.576, 0.6402), (1.117, -3.642, 0.6464), (1.117, -3.708, 0.6402), (1.117, -3.756, 0.6235), (1.117, -2.457, 0.6005), (1.117, -2.474, 0.5776), (1.117, -2.522, 0.5608), (1.117, -2.588, 0.5546), (1.117, -2.654, 0.5608), (1.117, -2.702, 0.5776), (1.117, -2.72, 0.6005), (1.117, -2.702, 0.6235), (1.117, -2.654, 0.6402), (1.117, -2.588, 0.6464), (1.117, -2.522, 0.6402), (1.117, -2.474, 0.6235), (1.138, -2.462, 0.6005), (1.137, -2.48, 0.5776), (1.136, -2.527, 0.5608), (1.134, -2.593, 0.5546), (1.132, -2.658, 0.5608), (1.13, -2.706, 0.5776), (1.13, -2.723, 0.6005), (1.13, -2.706, 0.6235), (1.132, -2.658, 0.6402), (1.134, -2.593, 0.6464), (1.136, -2.527, 0.6402), (1.137, -2.48, 0.6235), (1.158, -2.479, 0.6005), (1.157, -2.496, 0.5776), (1.154, -2.543, 0.5608), (1.15, -2.606, 0.5546), (1.146, -2.67, 0.5608), (1.143, -2.716, 0.5776), (1.142, -2.733, 0.6005), (1.143, -2.716, 0.6235), (1.146, -2.67, 0.6402), (1.15, -2.606, 0.6464), (1.154, -2.543, 0.6402), (1.157, -2.496, 0.6235), (1.177, -2.507, 0.6005), (1.176, -2.523, 0.5776), (1.171, -2.568, 0.5608), (1.165, -2.628, 0.5546), (1.159, -2.689, 0.5608), (1.155, -2.734, 0.5776), (1.153, -2.75, 0.6005), (1.155, -2.734, 0.6235), (1.159, -2.689, 0.6402), (1.165, -2.628, 0.6464), (1.171, -2.568, 0.6402), (1.176, -2.523, 0.6235), (1.196, -2.545, 0.6005), (1.194, -2.56, 0.5776), (1.188, -2.602, 0.5608), (1.18, -2.659, 0.5546), (1.172, -2.716, 0.5608), (1.166, -2.758, 0.5776), (1.164, -2.773, 0.6005), (1.166, -2.758, 0.6235), (1.172, -2.716, 0.6402), (1.18, -2.659, 0.6464), (1.188, -2.602, 0.6402), (1.194, -2.56, 0.6235), (1.213, -2.593, 0.6005), (1.21, -2.607, 0.5776), (1.203, -2.645, 0.5608), (1.194, -2.697, 0.5546), (1.184, -2.749, 0.5608), (1.177, -2.788, 0.5776), (1.175, -2.802, 0.6005), (1.177, -2.788, 0.6235), (1.184, -2.749, 0.6402), (1.194, -2.697, 0.6464), (1.203, -2.645, 0.6402), (1.21, -2.607, 0.6235), (1.228, -2.649, 0.6005), (1.225, -2.662, 0.5776), (1.217, -2.696, 0.5608), (1.206, -2.743, 0.5546), (1.195, -2.789, 0.5608), (1.187, -2.823, 0.5776), (1.184, -2.836, 0.6005), (1.187, -2.823, 0.6235), (1.195, -2.789, 0.6402), (1.206, -2.743, 0.6464), (1.217, -2.696, 0.6402), (1.225, -2.662, 0.6235), (1.242, -2.714, 0.6005), (1.238, -2.725, 0.5776), (1.229, -2.754, 0.5608), (1.217, -2.794, 0.5546), (1.204, -2.834, 0.5608), (1.195, -2.864, 0.5776), (1.192, -2.875, 0.6005), (1.195, -2.864, 0.6235), (1.204, -2.834, 0.6402), (1.217, -2.794, 0.6464), (1.229, -2.754, 0.6402), (1.238, -2.725, 0.6235), (1.253, -2.786, 0.6005), (1.249, -2.795, 0.5776), (1.24, -2.819, 0.5608), (1.226, -2.852, 0.5546), (1.212, -2.885, 0.5608), (1.202, -2.909, 0.5776), (1.199, -2.917, 0.6005), (1.202, -2.909, 0.6235), (1.212, -2.885, 0.6402), (1.226, -2.852, 0.6464), (1.24, -2.819, 0.6402), (1.249, -2.795, 0.6235), (1.262, -2.863, 0.6005), (1.258, -2.87, 0.5776), (1.248, -2.888, 0.5608), (1.233, -2.913, 0.5546), (1.219, -2.939, 0.5608), (1.208, -2.957, 0.5776), (1.204, -2.964, 0.6005), (1.208, -2.957, 0.6235), (1.219, -2.939, 0.6402), (1.233, -2.913, 0.6464), (1.248, -2.888, 0.6402), (1.258, -2.87, 0.6235), (1.269, -2.945, 0.6005), (1.265, -2.949, 0.5776), (1.254, -2.962, 0.5608), (1.238, -2.979, 0.5546), (1.223, -2.996, 0.5608), (1.212, -3.008, 0.5776), (1.208, -3.013, 0.6005), (1.212, -3.008, 0.6235), (1.223, -2.996, 0.6402), (1.238, -2.979, 0.6464), (1.254, -2.962, 0.6402), (1.265, -2.949, 0.6235), (1.273, -3.029, 0.6005), (1.269, -3.031, 0.5776), (1.257, -3.038, 0.5608), (1.242, -3.046, 0.5546), (1.226, -3.055, 0.5608), (1.215, -3.061, 0.5776), (1.211, -3.063, 0.6005), (1.215, -3.061, 0.6235), (1.226, -3.055, 0.6402), (1.242, -3.046, 0.6464), (1.257, -3.038, 0.6402), (1.269, -3.031, 0.6235)], [], [(0, 12, 13, 1), (1, 13, 14, 2), (2, 14, 15, 3), (3, 15, 16, 4), (4, 16, 17, 5), (5, 17, 18, 6), (6, 18, 19, 7), (7, 19, 20, 8), (8, 20, 21, 9), (9, 21, 22, 10), (10, 22, 23, 11), (0, 11, 23, 12), (12, 24, 25, 13), (13, 25, 26, 14), (14, 26, 27, 15), (15, 27, 28, 16), (16, 28, 29, 17), (17, 29, 30, 18), (18, 30, 31, 19), (19, 31, 32, 20), (20, 32, 33, 21), (21, 33, 34, 22), (22, 34, 35, 23), (23, 35, 24, 12), (24, 36, 37, 25), (25, 37, 38, 26), (26, 38, 39, 27), (27, 39, 40, 28), (28, 40, 41, 29), (29, 41, 42, 30), (30, 42, 43, 31), (31, 43, 44, 32), (32, 44, 45, 33), (33, 45, 46, 34), (34, 46, 47, 35), (35, 47, 36, 24), (36, 48, 49, 37), (37, 49, 50, 38), (38, 50, 51, 39), (39, 51, 52, 40), (40, 52, 53, 41), (41, 53, 54, 42), (42, 54, 55, 43), (43, 55, 56, 44), (44, 56, 57, 45), (45, 57, 58, 46), (46, 58, 59, 47), (47, 59, 48, 36), (48, 60, 61, 49), (49, 61, 62, 50), (50, 62, 63, 51), (51, 63, 64, 52), (52, 64, 65, 53), (53, 65, 66, 54), (54, 66, 67, 55), (55, 67, 68, 56), (56, 68, 69, 57), (57, 69, 70, 58), (58, 70, 71, 59), (59, 71, 60, 48), (60, 72, 73, 61), (61, 73, 74, 62), (62, 74, 75, 63), (63, 75, 76, 64), (64, 76, 77, 65), (65, 77, 78, 66), (66, 78, 79, 67), (67, 79, 80, 68), (68, 80, 81, 69), (69, 81, 82, 70), (70, 82, 83, 71), (71, 83, 72, 60), (72, 84, 85, 73), (73, 85, 86, 74), (74, 86, 87, 75), (75, 87, 88, 76), (76, 88, 89, 77), (77, 89, 90, 78), (78, 90, 91, 79), (79, 91, 92, 80), (80, 92, 93, 81), (81, 93, 94, 82), (82, 94, 95, 83), (83, 95, 84, 72), (84, 96, 97, 85), (85, 97, 98, 86), (86, 98, 99, 87), (87, 99, 100, 88), (88, 100, 101, 89), (89, 101, 102, 90), (90, 102, 103, 91), (91, 103, 104, 92), (92, 104, 105, 93), (93, 105, 106, 94), (94, 106, 107, 95), (95, 107, 96, 84), (96, 108, 109, 97), (97, 109, 110, 98), (98, 110, 111, 99), (99, 111, 112, 100), (100, 112, 113, 101), (101, 113, 114, 102), (102, 114, 115, 103), (103, 115, 116, 104), (104, 116, 117, 105), (105, 117, 118, 106), (106, 118, 119, 107), (107, 119, 108, 96), (108, 120, 121, 109), (109, 121, 122, 110), (110, 122, 123, 111), (111, 123, 124, 112), (112, 124, 125, 113), (113, 125, 126, 114), (114, 126, 127, 115), (115, 127, 128, 116), (116, 128, 129, 117), (117, 129, 130, 118), (118, 130, 131, 119), (119, 131, 120, 108), (120, 132, 133, 121), (121, 133, 134, 122), (122, 134, 135, 123), (123, 135, 136, 124), (124, 136, 137, 125), (125, 137, 138, 126), (126, 138, 139, 127), (127, 139, 140, 128), (128, 140, 141, 129), (129, 141, 142, 130), (130, 142, 143, 131), (131, 143, 132, 120), (162, 161, 160, 159, 158, 157, 156, 167, 166, 165, 164, 163), (172, 160, 161, 173), (151, 152, 140, 139), (169, 157, 158, 170), (177, 176, 164, 165), (175, 174, 162, 163), (179, 178, 166, 167), (170, 158, 159, 171), (149, 150, 138, 137), (179, 167, 156, 168), (146, 147, 135, 134), (150, 151, 139, 138), (178, 177, 165, 166), (153, 154, 142, 141), (145, 146, 134, 133), (144, 145, 133, 132), (148, 149, 137, 136), (144, 132, 143, 155), (152, 153, 141, 140), (168, 156, 157, 169), (150, 149, 148, 147, 146, 145, 144, 155, 154, 153, 152, 151), (154, 155, 143, 142), (171, 172, 160, 159), (147, 148, 136, 135), (174, 173, 161, 162), (176, 175, 163, 164), (168, 180, 181, 169), (169, 181, 182, 170), (170, 182, 183, 171), (171, 183, 184, 172), (172, 184, 185, 173), (173, 185, 186, 174), (174, 186, 187, 175), (175, 187, 188, 176), (176, 188, 189, 177), (177, 189, 190, 178), (178, 190, 191, 179), (179, 191, 180, 168), (180, 192, 193, 181), (181, 193, 194, 182), (182, 194, 195, 183), (183, 195, 196, 184), (184, 196, 197, 185), (185, 197, 198, 186), (186, 198, 199, 187), (187, 199, 200, 188), (188, 200, 201, 189), (189, 201, 202, 190), (190, 202, 203, 191), (191, 203, 192, 180), (192, 204, 205, 193), (193, 205, 206, 194), (194, 206, 207, 195), (195, 207, 208, 196), (196, 208, 209, 197), (197, 209, 210, 198), (198, 210, 211, 199), (199, 211, 212, 200), (200, 212, 213, 201), (201, 213, 214, 202), (202, 214, 215, 203), (203, 215, 204, 192), (204, 216, 217, 205), (205, 217, 218, 206), (206, 218, 219, 207), (207, 219, 220, 208), (208, 220, 221, 209), (209, 221, 222, 210), (210, 222, 223, 211), (211, 223, 224, 212), (212, 224, 225, 213), (213, 225, 226, 214), (214, 226, 227, 215), (215, 227, 216, 204), (216, 228, 229, 217), (217, 229, 230, 218), (218, 230, 231, 219), (219, 231, 232, 220), (220, 232, 233, 221), (221, 233, 234, 222), (222, 234, 235, 223), (223, 235, 236, 224), (224, 236, 237, 225), (225, 237, 238, 226), (226, 238, 239, 227), (227, 239, 228, 216), (228, 240, 241, 229), (229, 241, 242, 230), (230, 242, 243, 231), (231, 243, 244, 232), (232, 244, 245, 233), (233, 245, 246, 234), (234, 246, 247, 235), (235, 247, 248, 236), (236, 248, 249, 237), (237, 249, 250, 238), (238, 250, 251, 239), (239, 251, 240, 228), (240, 252, 253, 241), (241, 253, 254, 242), (242, 254, 255, 243), (243, 255, 256, 244), (244, 256, 257, 245), (245, 257, 258, 246), (246, 258, 259, 247), (247, 259, 260, 248), (248, 260, 261, 249), (249, 261, 262, 250), (250, 262, 263, 251), (251, 263, 252, 240), (252, 264, 265, 253), (253, 265, 266, 254), (254, 266, 267, 255), (255, 267, 268, 256), (256, 268, 269, 257), (257, 269, 270, 258), (258, 270, 271, 259), (259, 271, 272, 260), (260, 272, 273, 261), (261, 273, 274, 262), (262, 274, 275, 263), (263, 275, 264, 252), (264, 276, 277, 265), (265, 277, 278, 266), (266, 278, 279, 267), (267, 279, 280, 268), (268, 280, 281, 269), (269, 281, 282, 270), (270, 282, 283, 271), (271, 283, 284, 272), (272, 284, 285, 273), (273, 285, 286, 274), (274, 286, 287, 275), (275, 287, 276, 264), (276, 288, 289, 277), (277, 289, 290, 278), (278, 290, 291, 279), (279, 291, 292, 280), (280, 292, 293, 281), (281, 293, 294, 282), (282, 294, 295, 283), (283, 295, 296, 284), (284, 296, 297, 285), (285, 297, 298, 286), (286, 298, 299, 287), (287, 299, 288, 276), (288, 0, 1, 289), (289, 1, 2, 290), (290, 2, 3, 291), (291, 3, 4, 292), (292, 4, 5, 293), (293, 5, 6, 294), (294, 6, 7, 295), (295, 7, 8, 296), (296, 8, 9, 297), (297, 9, 10, 298), (298, 10, 11, 299), (299, 11, 0, 288)])
me_cube_015.materials.append(mat_handle)
me_cube_015.use_remesh_preserve_volume = False
me_cube_015.use_remesh_preserve_attributes = False
me_cube_015.use_mirror_vertex_groups = False
me_cube_015.update()
me_cube_002 = bpy.data.meshes.new('Cube.002')
me_cube_002.from_pydata([(-0.8851, -4.763, 0.1798), (-0.8851, -4.763, 1.0), (-0.8851, -1.469, 0.1798), (-0.8851, -1.469, 1.0), (1.115, -4.763, 0.1798), (1.115, -4.763, 1.0), (1.115, -1.469, 0.1798), (1.115, -1.469, 1.0), (-0.7981, -4.619, 1.0), (-0.7981, -1.613, 1.0), (1.028, -1.613, 1.0), (1.028, -4.619, 1.0), (-0.7981, -4.619, 0.3583), (-0.7981, -1.613, 0.3583), (1.028, -1.613, 0.3583), (1.028, -4.619, 0.3583)], [], [(0, 1, 3, 2), (2, 3, 7, 6), (6, 7, 5, 4), (4, 5, 1, 0), (2, 6, 4, 0), (5, 7, 10, 11), (9, 8, 12, 13), (3, 1, 8, 9), (1, 5, 11, 8), (7, 3, 9, 10), (14, 13, 12, 15), (8, 11, 15, 12), (10, 9, 13, 14), (11, 10, 14, 15)])
me_cube_002.materials.append(mat_wood_drawer)
me_cube_002.use_remesh_preserve_volume = False
me_cube_002.use_remesh_preserve_attributes = False
me_cube_002.use_mirror_vertex_groups = False
me_cube_002.update()
me_cube_001 = bpy.data.meshes.new('Cube.001')
me_cube_001.from_pydata([(1.274, -3.115, 0.6005), (1.27, -3.115, 0.5776), (1.258, -3.115, 0.5608), (1.243, -3.115, 0.5546), (1.227, -3.115, 0.5608), (1.216, -3.115, 0.5776), (1.211, -3.115, 0.6005), (1.216, -3.115, 0.6235), (1.227, -3.115, 0.6402), (1.243, -3.115, 0.6464), (1.258, -3.115, 0.6402), (1.27, -3.115, 0.6235), (1.273, -3.201, 0.6005), (1.269, -3.199, 0.5776), (1.257, -3.192, 0.5608), (1.242, -3.184, 0.5546), (1.226, -3.175, 0.5608), (1.215, -3.169, 0.5776), (1.211, -3.167, 0.6005), (1.215, -3.169, 0.6235), (1.226, -3.175, 0.6402), (1.242, -3.184, 0.6464), (1.257, -3.192, 0.6402), (1.269, -3.199, 0.6235), (1.269, -3.285, 0.6005), (1.265, -3.281, 0.5776), (1.254, -3.268, 0.5608), (1.238, -3.251, 0.5546), (1.223, -3.234, 0.5608), (1.212, -3.222, 0.5776), (1.208, -3.217, 0.6005), (1.212, -3.222, 0.6235), (1.223, -3.234, 0.6402), (1.238, -3.251, 0.6464), (1.254, -3.268, 0.6402), (1.265, -3.281, 0.6235), (1.262, -3.367, 0.6005), (1.258, -3.36, 0.5776), (1.248, -3.342, 0.5608), (1.233, -3.317, 0.5546), (1.219, -3.291, 0.5608), (1.208, -3.273, 0.5776), (1.204, -3.266, 0.6005), (1.208, -3.273, 0.6235), (1.219, -3.291, 0.6402), (1.233, -3.317, 0.6464), (1.248, -3.342, 0.6402), (1.258, -3.36, 0.6235), (1.253, -3.444, 0.6005), (1.249, -3.435, 0.5776), (1.24, -3.411, 0.5608), (1.226, -3.378, 0.5546), (1.212, -3.346, 0.5608), (1.202, -3.321, 0.5776), (1.199, -3.313, 0.6005), (1.202, -3.321, 0.6235), (1.212, -3.346, 0.6402), (1.226, -3.378, 0.6464), (1.24, -3.411, 0.6402), (1.249, -3.435, 0.6235), (1.242, -3.516, 0.6005), (1.238, -3.505, 0.5776), (1.229, -3.476, 0.5608), (1.217, -3.436, 0.5546), (1.204, -3.396, 0.5608), (1.195, -3.366, 0.5776), (1.192, -3.356, 0.6005), (1.195, -3.366, 0.6235), (1.204, -3.396, 0.6402), (1.217, -3.436, 0.6464), (1.229, -3.476, 0.6402), (1.238, -3.505, 0.6235), (1.228, -3.581, 0.6005), (1.225, -3.568, 0.5776), (1.217, -3.534, 0.5608), (1.206, -3.488, 0.5546), (1.195, -3.441, 0.5608), (1.187, -3.407, 0.5776), (1.184, -3.394, 0.6005), (1.187, -3.407, 0.6235), (1.195, -3.441, 0.6402), (1.206, -3.488, 0.6464), (1.217, -3.534, 0.6402), (1.225, -3.568, 0.6235), (1.213, -3.637, 0.6005), (1.21, -3.623, 0.5776), (1.203, -3.585, 0.5608), (1.194, -3.533, 0.5546), (1.184, -3.481, 0.5608), (1.177, -3.442, 0.5776), (1.175, -3.428, 0.6005), (1.177, -3.442, 0.6235), (1.184, -3.481, 0.6402), (1.194, -3.533, 0.6464), (1.203, -3.585, 0.6402), (1.21, -3.623, 0.6235), (1.196, -3.685, 0.6005), (1.194, -3.67, 0.5776), (1.188, -3.628, 0.5608), (1.18, -3.571, 0.5546), (1.172, -3.514, 0.5608), (1.166, -3.472, 0.5776), (1.164, -3.457, 0.6005), (1.166, -3.472, 0.6235), (1.172, -3.514, 0.6402), (1.18, -3.571, 0.6464), (1.188, -3.628, 0.6402), (1.194, -3.67, 0.6235), (1.177, -3.723, 0.6005), (1.176, -3.707, 0.5776), (1.171, -3.663, 0.5608), (1.165, -3.602, 0.5546), (1.159, -3.541, 0.5608), (1.155, -3.496, 0.5776), (1.153, -3.48, 0.6005), (1.155, -3.496, 0.6235), (1.159, -3.541, 0.6402), (1.165, -3.602, 0.6464), (1.171, -3.663, 0.6402), (1.176, -3.707, 0.6235), (1.158, -3.751, 0.6005), (1.157, -3.734, 0.5776), (1.154, -3.688, 0.5608), (1.15, -3.624, 0.5546), (1.146, -3.56, 0.5608), (1.143, -3.514, 0.5776), (1.142, -3.497, 0.6005), (1.143, -3.514, 0.6235), (1.146, -3.56, 0.6402), (1.15, -3.624, 0.6464), (1.154, -3.688, 0.6402), (1.157, -3.734, 0.6235), (1.138, -3.768, 0.6005), (1.137, -3.75, 0.5776), (1.136, -3.703, 0.5608), (1.134, -3.637, 0.5546), (1.132, -3.572, 0.5608), (1.13, -3.524, 0.5776), (1.13, -3.507, 0.6005), (1.13, -3.524, 0.6235), (1.132, -3.572, 0.6402), (1.134, -3.637, 0.6464), (1.136, -3.703, 0.6402), (1.137, -3.75, 0.6235), (1.117, -3.774, 0.6005), (1.117, -3.756, 0.5776), (1.117, -3.708, 0.5608), (1.117, -3.642, 0.5546), (1.117, -3.576, 0.5608), (1.117, -3.528, 0.5776), (1.117, -3.51, 0.6005), (1.117, -3.528, 0.6235), (1.117, -3.576, 0.6402), (1.117, -3.642, 0.6464), (1.117, -3.708, 0.6402), (1.117, -3.756, 0.6235), (1.117, -2.457, 0.6005), (1.117, -2.474, 0.5776), (1.117, -2.522, 0.5608), (1.117, -2.588, 0.5546), (1.117, -2.654, 0.5608), (1.117, -2.702, 0.5776), (1.117, -2.72, 0.6005), (1.117, -2.702, 0.6235), (1.117, -2.654, 0.6402), (1.117, -2.588, 0.6464), (1.117, -2.522, 0.6402), (1.117, -2.474, 0.6235), (1.138, -2.462, 0.6005), (1.137, -2.48, 0.5776), (1.136, -2.527, 0.5608), (1.134, -2.593, 0.5546), (1.132, -2.658, 0.5608), (1.13, -2.706, 0.5776), (1.13, -2.723, 0.6005), (1.13, -2.706, 0.6235), (1.132, -2.658, 0.6402), (1.134, -2.593, 0.6464), (1.136, -2.527, 0.6402), (1.137, -2.48, 0.6235), (1.158, -2.479, 0.6005), (1.157, -2.496, 0.5776), (1.154, -2.543, 0.5608), (1.15, -2.606, 0.5546), (1.146, -2.67, 0.5608), (1.143, -2.716, 0.5776), (1.142, -2.733, 0.6005), (1.143, -2.716, 0.6235), (1.146, -2.67, 0.6402), (1.15, -2.606, 0.6464), (1.154, -2.543, 0.6402), (1.157, -2.496, 0.6235), (1.177, -2.507, 0.6005), (1.176, -2.523, 0.5776), (1.171, -2.568, 0.5608), (1.165, -2.628, 0.5546), (1.159, -2.689, 0.5608), (1.155, -2.734, 0.5776), (1.153, -2.75, 0.6005), (1.155, -2.734, 0.6235), (1.159, -2.689, 0.6402), (1.165, -2.628, 0.6464), (1.171, -2.568, 0.6402), (1.176, -2.523, 0.6235), (1.196, -2.545, 0.6005), (1.194, -2.56, 0.5776), (1.188, -2.602, 0.5608), (1.18, -2.659, 0.5546), (1.172, -2.716, 0.5608), (1.166, -2.758, 0.5776), (1.164, -2.773, 0.6005), (1.166, -2.758, 0.6235), (1.172, -2.716, 0.6402), (1.18, -2.659, 0.6464), (1.188, -2.602, 0.6402), (1.194, -2.56, 0.6235), (1.213, -2.593, 0.6005), (1.21, -2.607, 0.5776), (1.203, -2.645, 0.5608), (1.194, -2.697, 0.5546), (1.184, -2.749, 0.5608), (1.177, -2.788, 0.5776), (1.175, -2.802, 0.6005), (1.177, -2.788, 0.6235), (1.184, -2.749, 0.6402), (1.194, -2.697, 0.6464), (1.203, -2.645, 0.6402), (1.21, -2.607, 0.6235), (1.228, -2.649, 0.6005), (1.225, -2.662, 0.5776), (1.217, -2.696, 0.5608), (1.206, -2.743, 0.5546), (1.195, -2.789, 0.5608), (1.187, -2.823, 0.5776), (1.184, -2.836, 0.6005), (1.187, -2.823, 0.6235), (1.195, -2.789, 0.6402), (1.206, -2.743, 0.6464), (1.217, -2.696, 0.6402), (1.225, -2.662, 0.6235), (1.242, -2.714, 0.6005), (1.238, -2.725, 0.5776), (1.229, -2.754, 0.5608), (1.217, -2.794, 0.5546), (1.204, -2.834, 0.5608), (1.195, -2.864, 0.5776), (1.192, -2.875, 0.6005), (1.195, -2.864, 0.6235), (1.204, -2.834, 0.6402), (1.217, -2.794, 0.6464), (1.229, -2.754, 0.6402), (1.238, -2.725, 0.6235), (1.253, -2.786, 0.6005), (1.249, -2.795, 0.5776), (1.24, -2.819, 0.5608), (1.226, -2.852, 0.5546), (1.212, -2.885, 0.5608), (1.202, -2.909, 0.5776), (1.199, -2.917, 0.6005), (1.202, -2.909, 0.6235), (1.212, -2.885, 0.6402), (1.226, -2.852, 0.6464), (1.24, -2.819, 0.6402), (1.249, -2.795, 0.6235), (1.262, -2.863, 0.6005), (1.258, -2.87, 0.5776), (1.248, -2.888, 0.5608), (1.233, -2.913, 0.5546), (1.219, -2.939, 0.5608), (1.208, -2.957, 0.5776), (1.204, -2.964, 0.6005), (1.208, -2.957, 0.6235), (1.219, -2.939, 0.6402), (1.233, -2.913, 0.6464), (1.248, -2.888, 0.6402), (1.258, -2.87, 0.6235), (1.269, -2.945, 0.6005), (1.265, -2.949, 0.5776), (1.254, -2.962, 0.5608), (1.238, -2.979, 0.5546), (1.223, -2.996, 0.5608), (1.212, -3.008, 0.5776), (1.208, -3.013, 0.6005), (1.212, -3.008, 0.6235), (1.223, -2.996, 0.6402), (1.238, -2.979, 0.6464), (1.254, -2.962, 0.6402), (1.265, -2.949, 0.6235), (1.273, -3.029, 0.6005), (1.269, -3.031, 0.5776), (1.257, -3.038, 0.5608), (1.242, -3.046, 0.5546), (1.226, -3.055, 0.5608), (1.215, -3.061, 0.5776), (1.211, -3.063, 0.6005), (1.215, -3.061, 0.6235), (1.226, -3.055, 0.6402), (1.242, -3.046, 0.6464), (1.257, -3.038, 0.6402), (1.269, -3.031, 0.6235)], [], [(0, 12, 13, 1), (1, 13, 14, 2), (2, 14, 15, 3), (3, 15, 16, 4), (4, 16, 17, 5), (5, 17, 18, 6), (6, 18, 19, 7), (7, 19, 20, 8), (8, 20, 21, 9), (9, 21, 22, 10), (10, 22, 23, 11), (0, 11, 23, 12), (12, 24, 25, 13), (13, 25, 26, 14), (14, 26, 27, 15), (15, 27, 28, 16), (16, 28, 29, 17), (17, 29, 30, 18), (18, 30, 31, 19), (19, 31, 32, 20), (20, 32, 33, 21), (21, 33, 34, 22), (22, 34, 35, 23), (23, 35, 24, 12), (24, 36, 37, 25), (25, 37, 38, 26), (26, 38, 39, 27), (27, 39, 40, 28), (28, 40, 41, 29), (29, 41, 42, 30), (30, 42, 43, 31), (31, 43, 44, 32), (32, 44, 45, 33), (33, 45, 46, 34), (34, 46, 47, 35), (35, 47, 36, 24), (36, 48, 49, 37), (37, 49, 50, 38), (38, 50, 51, 39), (39, 51, 52, 40), (40, 52, 53, 41), (41, 53, 54, 42), (42, 54, 55, 43), (43, 55, 56, 44), (44, 56, 57, 45), (45, 57, 58, 46), (46, 58, 59, 47), (47, 59, 48, 36), (48, 60, 61, 49), (49, 61, 62, 50), (50, 62, 63, 51), (51, 63, 64, 52), (52, 64, 65, 53), (53, 65, 66, 54), (54, 66, 67, 55), (55, 67, 68, 56), (56, 68, 69, 57), (57, 69, 70, 58), (58, 70, 71, 59), (59, 71, 60, 48), (60, 72, 73, 61), (61, 73, 74, 62), (62, 74, 75, 63), (63, 75, 76, 64), (64, 76, 77, 65), (65, 77, 78, 66), (66, 78, 79, 67), (67, 79, 80, 68), (68, 80, 81, 69), (69, 81, 82, 70), (70, 82, 83, 71), (71, 83, 72, 60), (72, 84, 85, 73), (73, 85, 86, 74), (74, 86, 87, 75), (75, 87, 88, 76), (76, 88, 89, 77), (77, 89, 90, 78), (78, 90, 91, 79), (79, 91, 92, 80), (80, 92, 93, 81), (81, 93, 94, 82), (82, 94, 95, 83), (83, 95, 84, 72), (84, 96, 97, 85), (85, 97, 98, 86), (86, 98, 99, 87), (87, 99, 100, 88), (88, 100, 101, 89), (89, 101, 102, 90), (90, 102, 103, 91), (91, 103, 104, 92), (92, 104, 105, 93), (93, 105, 106, 94), (94, 106, 107, 95), (95, 107, 96, 84), (96, 108, 109, 97), (97, 109, 110, 98), (98, 110, 111, 99), (99, 111, 112, 100), (100, 112, 113, 101), (101, 113, 114, 102), (102, 114, 115, 103), (103, 115, 116, 104), (104, 116, 117, 105), (105, 117, 118, 106), (106, 118, 119, 107), (107, 119, 108, 96), (108, 120, 121, 109), (109, 121, 122, 110), (110, 122, 123, 111), (111, 123, 124, 112), (112, 124, 125, 113), (113, 125, 126, 114), (114, 126, 127, 115), (115, 127, 128, 116), (116, 128, 129, 117), (117, 129, 130, 118), (118, 130, 131, 119), (119, 131, 120, 108), (120, 132, 133, 121), (121, 133, 134, 122), (122, 134, 135, 123), (123, 135, 136, 124), (124, 136, 137, 125), (125, 137, 138, 126), (126, 138, 139, 127), (127, 139, 140, 128), (128, 140, 141, 129), (129, 141, 142, 130), (130, 142, 143, 131), (131, 143, 132, 120), (162, 161, 160, 159, 158, 157, 156, 167, 166, 165, 164, 163), (172, 160, 161, 173), (151, 152, 140, 139), (169, 157, 158, 170), (177, 176, 164, 165), (175, 174, 162, 163), (179, 178, 166, 167), (170, 158, 159, 171), (149, 150, 138, 137), (179, 167, 156, 168), (146, 147, 135, 134), (150, 151, 139, 138), (178, 177, 165, 166), (153, 154, 142, 141), (145, 146, 134, 133), (144, 145, 133, 132), (148, 149, 137, 136), (144, 132, 143, 155), (152, 153, 141, 140), (168, 156, 157, 169), (150, 149, 148, 147, 146, 145, 144, 155, 154, 153, 152, 151), (154, 155, 143, 142), (171, 172, 160, 159), (147, 148, 136, 135), (174, 173, 161, 162), (176, 175, 163, 164), (168, 180, 181, 169), (169, 181, 182, 170), (170, 182, 183, 171), (171, 183, 184, 172), (172, 184, 185, 173), (173, 185, 186, 174), (174, 186, 187, 175), (175, 187, 188, 176), (176, 188, 189, 177), (177, 189, 190, 178), (178, 190, 191, 179), (179, 191, 180, 168), (180, 192, 193, 181), (181, 193, 194, 182), (182, 194, 195, 183), (183, 195, 196, 184), (184, 196, 197, 185), (185, 197, 198, 186), (186, 198, 199, 187), (187, 199, 200, 188), (188, 200, 201, 189), (189, 201, 202, 190), (190, 202, 203, 191), (191, 203, 192, 180), (192, 204, 205, 193), (193, 205, 206, 194), (194, 206, 207, 195), (195, 207, 208, 196), (196, 208, 209, 197), (197, 209, 210, 198), (198, 210, 211, 199), (199, 211, 212, 200), (200, 212, 213, 201), (201, 213, 214, 202), (202, 214, 215, 203), (203, 215, 204, 192), (204, 216, 217, 205), (205, 217, 218, 206), (206, 218, 219, 207), (207, 219, 220, 208), (208, 220, 221, 209), (209, 221, 222, 210), (210, 222, 223, 211), (211, 223, 224, 212), (212, 224, 225, 213), (213, 225, 226, 214), (214, 226, 227, 215), (215, 227, 216, 204), (216, 228, 229, 217), (217, 229, 230, 218), (218, 230, 231, 219), (219, 231, 232, 220), (220, 232, 233, 221), (221, 233, 234, 222), (222, 234, 235, 223), (223, 235, 236, 224), (224, 236, 237, 225), (225, 237, 238, 226), (226, 238, 239, 227), (227, 239, 228, 216), (228, 240, 241, 229), (229, 241, 242, 230), (230, 242, 243, 231), (231, 243, 244, 232), (232, 244, 245, 233), (233, 245, 246, 234), (234, 246, 247, 235), (235, 247, 248, 236), (236, 248, 249, 237), (237, 249, 250, 238), (238, 250, 251, 239), (239, 251, 240, 228), (240, 252, 253, 241), (241, 253, 254, 242), (242, 254, 255, 243), (243, 255, 256, 244), (244, 256, 257, 245), (245, 257, 258, 246), (246, 258, 259, 247), (247, 259, 260, 248), (248, 260, 261, 249), (249, 261, 262, 250), (250, 262, 263, 251), (251, 263, 252, 240), (252, 264, 265, 253), (253, 265, 266, 254), (254, 266, 267, 255), (255, 267, 268, 256), (256, 268, 269, 257), (257, 269, 270, 258), (258, 270, 271, 259), (259, 271, 272, 260), (260, 272, 273, 261), (261, 273, 274, 262), (262, 274, 275, 263), (263, 275, 264, 252), (264, 276, 277, 265), (265, 277, 278, 266), (266, 278, 279, 267), (267, 279, 280, 268), (268, 280, 281, 269), (269, 281, 282, 270), (270, 282, 283, 271), (271, 283, 284, 272), (272, 284, 285, 273), (273, 285, 286, 274), (274, 286, 287, 275), (275, 287, 276, 264), (276, 288, 289, 277), (277, 289, 290, 278), (278, 290, 291, 279), (279, 291, 292, 280), (280, 292, 293, 281), (281, 293, 294, 282), (282, 294, 295, 283), (283, 295, 296, 284), (284, 296, 297, 285), (285, 297, 298, 286), (286, 298, 299, 287), (287, 299, 288, 276), (288, 0, 1, 289), (289, 1, 2, 290), (290, 2, 3, 291), (291, 3, 4, 292), (292, 4, 5, 293), (293, 5, 6, 294), (294, 6, 7, 295), (295, 7, 8, 296), (296, 8, 9, 297), (297, 9, 10, 298), (298, 10, 11, 299), (299, 11, 0, 288)])
me_cube_001.materials.append(mat_handle)
me_cube_001.use_remesh_preserve_volume = False
me_cube_001.use_remesh_preserve_attributes = False
me_cube_001.use_mirror_vertex_groups = False
me_cube_001.update()
me_cube = bpy.data.meshes.new('Cube')
me_cube.from_pydata([(1.0, 4.0, 0.008782), (1.0, -4.0, 0.008782), (-1.0, -4.0, 0.008782), (-1.0, 4.0, 0.008782), (1.0, 4.0, 3.499), (1.0, -4.0, 3.499), (-1.0, -4.0, 3.499), (-1.0, 4.0, 3.499), (1.168, 4.183, 3.499), (1.168, -4.183, 3.499), (-1.168, 4.183, 3.499), (-1.168, -4.183, 3.499), (1.168, 4.183, 3.671), (1.168, -4.183, 3.671), (-1.168, 4.183, 3.671), (-1.168, -4.183, 3.671)], [], [(0, 1, 2, 3), (4, 7, 10, 8), (0, 4, 5, 1), (1, 5, 6, 2), (2, 6, 7, 3), (4, 0, 3, 7), (11, 9, 13, 15), (6, 5, 9, 11), (5, 4, 8, 9), (7, 6, 11, 10), (12, 14, 15, 13), (9, 8, 12, 13), (10, 11, 15, 14), (8, 10, 14, 12)])
me_cube.materials.append(mat_dresser_wood)
me_cube.use_remesh_preserve_volume = False
me_cube.use_remesh_preserve_attributes = False
me_cube.use_mirror_vertex_groups = False
me_cube.update()

# ---- objects
ob_drawer_005 = bpy.data.objects.new('drawer.005', me_cube_022)
ob_handle_005 = bpy.data.objects.new('handle.005', me_cube_023)
ob_drawer_004 = bpy.data.objects.new('drawer.004', me_cube_020)
ob_handle_004 = bpy.data.objects.new('handle.004', me_cube_021)
ob_drawer_003 = bpy.data.objects.new('drawer.003', me_cube_018)
ob_handle_003 = bpy.data.objects.new('handle.003', me_cube_019)
ob_drawer_002 = bpy.data.objects.new('drawer.002', me_cube_016)
ob_handle_002 = bpy.data.objects.new('handle.002', me_cube_017)
ob_drawer_001 = bpy.data.objects.new('drawer.001', me_cube_014)
ob_handle_001 = bpy.data.objects.new('handle.001', me_cube_015)
ob_drawer = bpy.data.objects.new('drawer', me_cube_002)
ob_handle = bpy.data.objects.new('handle', me_cube_001)
ob_body = bpy.data.objects.new('body', me_cube)
ob_lamp = bpy.data.objects.new('Lamp', light_lamp)
ob_camera = bpy.data.objects.new('Camera', cam_camera)

# ---- transforms, parenting, visibility, modifiers, constraints
ob_drawer_005.location = (-0.05735, 5.092, 2.269)
ob_drawer_005.lineart.crease_threshold = 0.0
ob_handle_005.parent = ob_drawer_005
ob_handle_005.matrix_parent_inverse = Matrix(((1.0, 0.0, 0.0, -0.0), (0.0, 1.0, 0.0, -1.161), (0.0, 0.0, 1.0, -0.0), (0.0, 0.0, 0.0, 1.0)))
ob_handle_005.location = (0.0, 1.161, 0.0)
ob_handle_005.lineart.crease_threshold = 0.0
ob_drawer_004.location = (-0.05735, 1.161, 2.269)
ob_drawer_004.lineart.crease_threshold = 0.0
ob_handle_004.parent = ob_drawer_004
ob_handle_004.matrix_parent_inverse = Matrix(((1.0, 0.0, 0.0, -0.0), (0.0, 1.0, 0.0, -1.161), (0.0, 0.0, 1.0, -0.0), (0.0, 0.0, 0.0, 1.0)))
ob_handle_004.location = (0.0, 1.161, 0.0)
ob_handle_004.lineart.crease_threshold = 0.0
ob_drawer_003.location = (-0.05735, 1.161, 1.162)
ob_drawer_003.lineart.crease_threshold = 0.0
ob_handle_003.parent = ob_drawer_003
ob_handle_003.matrix_parent_inverse = Matrix(((1.0, 0.0, 0.0, -0.0), (0.0, 1.0, 0.0, -1.161), (0.0, 0.0, 1.0, -0.0), (0.0, 0.0, 0.0, 1.0)))
ob_handle_003.location = (0.0, 1.161, 0.0)
ob_handle_003.lineart.crease_threshold = 0.0
ob_drawer_002.location = (-0.05735, 5.092, 1.162)
ob_drawer_002.lineart.crease_threshold = 0.0
ob_handle_002.parent = ob_drawer_002
ob_handle_002.matrix_parent_inverse = Matrix(((1.0, 0.0, 0.0, -0.0), (0.0, 1.0, 0.0, -1.161), (0.0, 0.0, 1.0, -0.0), (0.0, 0.0, 0.0, 1.0)))
ob_handle_002.location = (0.0, 1.161, 0.0)
ob_handle_002.lineart.crease_threshold = 0.0
ob_drawer_001.location = (-0.05735, 5.092, 0.0)
ob_drawer_001.lineart.crease_threshold = 0.0
ob_handle_001.parent = ob_drawer_001
ob_handle_001.matrix_parent_inverse = Matrix(((1.0, 0.0, 0.0, -0.0), (0.0, 1.0, 0.0, -1.161), (0.0, 0.0, 1.0, -0.0), (0.0, 0.0, 0.0, 1.0)))
ob_handle_001.location = (0.0, 1.161, 0.0)
ob_handle_001.lineart.crease_threshold = 0.0
ob_drawer.location = (-0.05735, 1.161, 0.0)
ob_drawer.lineart.crease_threshold = 0.0
ob_handle.parent = ob_drawer
ob_handle.matrix_parent_inverse = Matrix(((1.0, 0.0, 0.0, -0.0), (0.0, 1.0, 0.0, -1.161), (0.0, 0.0, 1.0, -0.0), (0.0, 0.0, 0.0, 1.0)))
ob_handle.location = (0.0, 1.161, 0.0)
ob_handle.lineart.crease_threshold = 0.0
ob_body.location = (0.0, 0.0, 0.0)
ob_body.lock_rotations_4d = False
ob_body.empty_display_type = 'ARROWS'
ob_body.lineart.crease_threshold = 0.0
ob_lamp.location = (4.076, 1.005, 5.904)
ob_lamp.rotation_euler = (0.6503, 0.05522, 1.866)
ob_lamp.lock_rotations_4d = False
ob_lamp.empty_display_type = 'ARROWS'
ob_lamp.color = (0.0, 0.0, 0.0, 0.0)
ob_lamp.lineart.crease_threshold = 0.0
ob_camera.location = (7.481, -6.508, 5.344)
ob_camera.rotation_euler = (1.109, 0.0, 0.8149)
ob_camera.lock_rotations_4d = False
ob_camera.empty_display_type = 'ARROWS'
ob_camera.color = (0.0, 0.0, 0.0, 0.0)
ob_camera.display_type = 'WIRE'
ob_camera.lineart.crease_threshold = 0.0

# ---- collection membership
col_collection_1.objects.link(ob_drawer_005)
col_collection_1.objects.link(ob_handle_005)
col_collection_1.objects.link(ob_drawer_004)
col_collection_1.objects.link(ob_handle_004)
col_collection_1.objects.link(ob_drawer_003)
col_collection_1.objects.link(ob_handle_003)
col_collection_1.objects.link(ob_drawer_002)
col_collection_1.objects.link(ob_handle_002)
col_collection_1.objects.link(ob_drawer_001)
col_collection_1.objects.link(ob_handle_001)
col_collection_1.objects.link(ob_drawer)
col_collection_1.objects.link(ob_handle)
col_collection_1.objects.link(ob_body)
col_collection_1.objects.link(ob_lamp)
col_collection_1.objects.link(ob_camera)

# ---- scene / render settings (as saved in the file)
scene.camera = ob_camera
scene.frame_start = 1; scene.frame_end = 250; scene.frame_set(1)
scene.render.engine = 'BLENDER_EEVEE_NEXT'
scene.render.resolution_percentage = 50
scene.render.dither_intensity = 0.0
scene.cycles.use_denoising = False
scene.cycles.samples = 128
scene.cycles.sampling_pattern = 'TABULATED_SOBOL'
scene.cycles.light_sampling_threshold = 0.0
scene.cycles.use_adaptive_sampling = False
scene.cycles.use_light_tree = False
scene.cycles.blur_glossy = 0.0
scene.cycles.sample_clamp_indirect = 0.0
scene.view_settings.view_transform = 'Standard'
bpy.context.view_layer.update()
